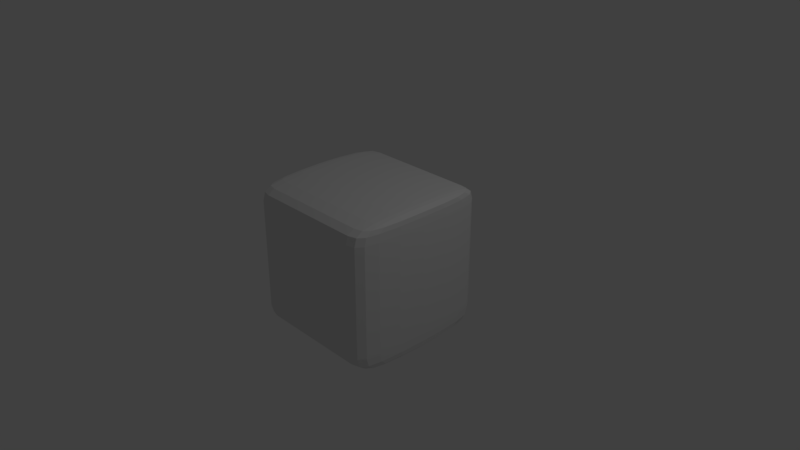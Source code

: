 # Source: missile_launcher.blend  (saved by Blender 2.79.0; exported with 4.5.12 LTS)
import bpy
from mathutils import Matrix  # noqa: F401  (used for matrix-valued properties, if any)

bpy.ops.wm.read_factory_settings(use_empty=True)
scene = bpy.context.scene
scene.name = 'Scene'

# ---- collections
col_collection_1 = bpy.data.collections.new('Collection 1'); scene.collection.children.link(col_collection_1)
col_collection_3 = bpy.data.collections.new('Collection 3'); scene.collection.children.link(col_collection_3)

# ---- materials (node trees are filled in below, after node groups)
mat_material = bpy.data.materials.new('Material')
mat_material.alpha_threshold = 0.0
mat_material.use_transparent_shadow = False
mat_material.roughness = 0.5

# ---- material node trees

# ---- world
world_world = bpy.data.worlds.new('World'); scene.world = world_world
world_world.color = (0.05088, 0.05088, 0.05088)
world_world.use_sun_shadow = False
world_world.sun_shadow_jitter_overblur = 0.0
world_world.cycles.sampling_method = 'MANUAL'

# ---- cameras
cam_camera = bpy.data.cameras.new('Camera')
cam_camera.clip_end = 100.0
cam_camera.lens = 35.0
cam_camera.sensor_width = 32.0
cam_camera.sensor_height = 18.0
cam_camera.ortho_scale = 7.314
cam_camera.dof.focus_distance = 0.0
cam_camera.dof.aperture_fstop = 128.0

# ---- lights
light_lamp = bpy.data.lights.new('Lamp', 'POINT')
light_lamp.transmission_factor = 0.0
light_lamp.cutoff_distance = 30.0
light_lamp.energy = 100.0
light_lamp.shadow_buffer_clip_start = 1.001
light_lamp.shadow_soft_size = 0.1
light_lamp.shadow_maximum_resolution = 0.006
light_lamp.use_absolute_resolution = True

# ---- meshes
me_cube_001 = bpy.data.meshes.new('Cube.001')
me_cube_001.from_pydata([(-0.35, -0.75, 0.35), (-0.35, -0.75, 0.62), (-0.1591, -0.75, 0.5409), (-0.08, -0.75, 0.35), (-0.1591, -0.75, 0.1591), (-0.35, -0.75, 0.08), (-0.5409, -0.75, 0.1591), (-0.62, -0.75, 0.35), (-0.5409, -0.75, 0.5409), (-0.35, -0.75, -0.37), (-0.35, -0.75, -0.1), (-0.1591, -0.75, -0.1791), (-0.08, -0.75, -0.37), (-0.1591, -0.75, -0.5609), (-0.35, -0.75, -0.64), (-0.5409, -0.75, -0.5609), (-0.62, -0.75, -0.37), (-0.5409, -0.75, -0.1791), (0.37, -0.75, -0.37), (0.37, -0.75, -0.1), (0.5609, -0.75, -0.1791), (0.64, -0.75, -0.37), (0.5609, -0.75, -0.5609), (0.37, -0.75, -0.64), (0.1791, -0.75, -0.5609), (0.1, -0.75, -0.37), (0.1791, -0.75, -0.1791), (0.37, -0.75, 0.35), (0.37, -0.75, 0.62), (0.5609, -0.75, 0.5409), (0.64, -0.75, 0.35), (0.5609, -0.75, 0.1591), (0.37, -0.75, 0.08), (0.1791, -0.75, 0.1591), (0.1, -0.75, 0.35), (0.1791, -0.75, 0.5409), (-0.9901, 0.0, 0.8785), (-0.9836, -0.3628, 0.8779), (-0.9806, 0.0, 0.9375), (-0.9836, 0.3628, 0.8779), (-0.9933, 0.0, 0.7692), (-0.9866, -0.375, 0.7692), (-0.9747, -0.3264, 0.9351), (-0.9747, 0.3264, 0.9351), (-0.9866, 0.375, 0.7692), (0.8631, 0.9384, 0.8788), (0.7482, 0.9688, 0.8791), (0.8621, 0.8472, 0.9386), (0.9285, 0.8472, 0.8779), (0.8634, 0.9688, 0.7692), (0.7482, 1.0, 0.7692), (0.7482, 0.875, 0.9398), (0.9244, 0.7639, 0.9351), (0.9299, 0.875, 0.7692), (0.9897, 0.0, 0.8785), (0.9829, 0.3628, 0.8779), (0.9797, 0.0, 0.9375), (0.9829, -0.3628, 0.8779), (0.993, 0.0, 0.7692), (0.986, 0.375, 0.7692), (0.9735, 0.3264, 0.9351), (0.9735, -0.3264, 0.9351), (0.986, -0.375, 0.7692), (-0.8681, -0.9384, 0.8788), (-0.755, -0.9688, 0.8791), (-0.8671, -0.8472, 0.9386), (-0.9317, -0.8472, 0.8779), (-0.8684, -0.9688, 0.7692), (-0.755, -1.0, 0.7692), (-0.755, -0.875, 0.9398), (-0.9278, -0.7639, 0.9351), (-0.933, -0.875, 0.7692), (0.8628, 0.0, -0.9892), (0.8621, 0.3628, -0.9821), (0.9272, 0.0, -0.9789), (0.8621, -0.3628, -0.9821), (0.7482, 0.0, -0.9927), (0.7482, 0.375, -0.9854), (0.9244, 0.3264, -0.9724), (0.9244, -0.3264, -0.9724), (0.7482, -0.375, -0.9854), (-0.8677, 0.0, 0.9911), (-0.8671, 0.3628, 0.9853), (-0.9304, 0.0, 0.9826), (-0.8671, -0.3628, 0.9853), (-0.755, 0.0, 0.994), (-0.755, 0.375, 0.988), (-0.9278, 0.3264, 0.9773), (-0.9278, -0.3264, 0.9773), (-0.755, -0.375, 0.988), (-0.8684, -0.9688, 0.01991), (-0.755, -1.0, 0.01991), (-0.8684, -0.9688, 0.3276), (-0.933, -0.875, 0.01991), (-0.8684, -0.9688, -0.2891), (-0.755, -1.0, -0.2891), (-0.755, -1.0, 0.3276), (-0.933, -0.875, 0.3276), (-0.933, -0.875, -0.2891), (0.993, 0.0, 0.01991), (0.986, 0.375, 0.01991), (0.993, 0.0, 0.3276), (0.986, -0.375, 0.01991), (0.993, 0.0, -0.2891), (0.986, 0.375, -0.2891), (0.986, 0.375, 0.3276), (0.986, -0.375, 0.3276), (0.986, -0.375, -0.2891), (0.8634, 0.9688, 0.01991), (0.7482, 1.0, 0.01991), (0.8634, 0.9688, 0.3276), (0.9299, 0.875, 0.01991), (0.8634, 0.9688, -0.2891), (0.7482, 1.0, -0.2891), (0.7482, 1.0, 0.3276), (0.9299, 0.875, 0.3276), (0.9299, 0.875, -0.2891), (-0.9933, 0.0, 0.01991), (-0.9866, -0.375, 0.01991), (-0.9933, 0.0, 0.3276), (-0.9866, 0.375, 0.01991), (-0.9933, 0.0, -0.2891), (-0.9866, -0.375, -0.2891), (-0.9866, -0.375, 0.3276), (-0.9866, 0.375, 0.3276), (-0.9866, 0.375, -0.2891), (-0.9901, 0.0, -0.8578), (-0.9836, -0.3628, -0.8571), (-0.9933, 0.0, -0.741), (-0.9836, 0.3628, -0.8571), (-0.9806, 0.0, -0.9241), (-0.9747, -0.3264, -0.9213), (-0.9866, -0.375, -0.741), (-0.9866, 0.375, -0.741), (-0.9747, 0.3264, -0.9213), (0.8631, 0.9384, -0.8582), (0.7482, 0.9688, -0.8585), (0.8634, 0.9688, -0.741), (0.9285, 0.8472, -0.8571), (0.8621, 0.8472, -0.9255), (0.7482, 0.875, -0.927), (0.7482, 1.0, -0.741), (0.9299, 0.875, -0.741), (0.9244, 0.7639, -0.9213), (0.9897, 0.0, -0.8578), (0.9829, 0.3628, -0.8571), (0.993, 0.0, -0.741), (0.9829, -0.3628, -0.8571), (0.9797, 0.0, -0.9241), (0.9735, 0.3264, -0.9213), (0.986, 0.375, -0.741), (0.986, -0.375, -0.741), (0.9735, -0.3264, -0.9213), (-0.8681, -0.9384, -0.8582), (-0.755, -0.9688, -0.8585), (-0.8684, -0.9688, -0.741), (-0.9317, -0.8472, -0.8571), (-0.8671, -0.8472, -0.9255), (-0.755, -0.875, -0.927), (-0.755, -1.0, -0.741), (-0.933, -0.875, -0.741), (-0.9278, -0.7639, -0.9213), (0.8631, -0.9384, -0.8582), (0.9285, -0.8472, -0.8571), (0.8634, -0.9688, -0.741), (0.7482, -0.9688, -0.8585), (0.8621, -0.8472, -0.9255), (0.9244, -0.7639, -0.9213), (0.9299, -0.875, -0.741), (0.7482, -1.0, -0.741), (0.7482, -0.875, -0.927), (-0.004806, 0.9688, -0.8585), (-0.3111, 0.9688, -0.8585), (-0.004806, 1.0, -0.741), (0.3018, 0.9688, -0.8585), (-0.004806, 0.875, -0.927), (-0.3111, 0.875, -0.927), (-0.3111, 1.0, -0.741), (0.3018, 1.0, -0.741), (0.3018, 0.875, -0.927), (0.8634, -0.9688, 0.01991), (0.9299, -0.875, 0.01991), (0.8634, -0.9688, 0.3276), (0.7482, -1.0, 0.01991), (0.8634, -0.9688, -0.2891), (0.9299, -0.875, -0.2891), (0.9299, -0.875, 0.3276), (0.7482, -1.0, 0.3276), (0.7482, -1.0, -0.2891), (0.8628, 0.0, 0.9911), (0.8621, 0.3628, 0.9853), (0.7482, 0.0, 0.994), (0.8621, -0.3628, 0.9853), (0.9272, 0.0, 0.9826), (0.9244, 0.3264, 0.9773), (0.7482, 0.375, 0.988), (0.7482, -0.375, 0.988), (0.9244, -0.3264, 0.9773), (-0.004806, 0.0, -0.9927), (-0.004806, 0.375, -0.9854), (0.3018, 0.0, -0.9927), (-0.004806, -0.375, -0.9854), (-0.3111, 0.0, -0.9927), (-0.3111, 0.375, -0.9854), (0.3018, 0.375, -0.9854), (0.3018, -0.375, -0.9854), (-0.3111, -0.375, -0.9854), (0.8631, -0.9384, 0.8788), (0.9285, -0.8472, 0.8779), (0.8621, -0.8472, 0.9386), (0.7482, -0.9688, 0.8791), (0.8634, -0.9688, 0.7692), (0.9299, -0.875, 0.7692), (0.9244, -0.7639, 0.9351), (0.7482, -0.875, 0.9398), (0.7482, -1.0, 0.7692), (-0.004806, 0.9688, 0.8791), (-0.3111, 0.9688, 0.8791), (-0.004806, 0.875, 0.9398), (0.3018, 0.9688, 0.8791), (-0.004806, 1.0, 0.7692), (-0.3111, 1.0, 0.7692), (-0.3111, 0.875, 0.9398), (0.3018, 0.875, 0.9398), (0.3018, 1.0, 0.7692), (-0.8681, 0.9384, 0.8788), (-0.9317, 0.8472, 0.8779), (-0.8671, 0.8472, 0.9386), (-0.755, 0.9688, 0.8791), (-0.8684, 0.9688, 0.7692), (-0.933, 0.875, 0.7692), (-0.9278, 0.7639, 0.9351), (-0.755, 0.875, 0.9398), (-0.755, 1.0, 0.7692), (-0.8677, 0.0, -0.9892), (-0.8671, 0.3628, -0.9821), (-0.755, 0.0, -0.9927), (-0.8671, -0.3628, -0.9821), (-0.9304, 0.0, -0.9789), (-0.9278, 0.3264, -0.9724), (-0.755, 0.375, -0.9854), (-0.755, -0.375, -0.9854), (-0.9278, -0.3264, -0.9724), (-0.8684, 0.9688, 0.01991), (-0.933, 0.875, 0.01991), (-0.8684, 0.9688, 0.3276), (-0.755, 1.0, 0.01991), (-0.8684, 0.9688, -0.2891), (-0.933, 0.875, -0.2891), (-0.933, 0.875, 0.3276), (-0.755, 1.0, 0.3276), (-0.755, 1.0, -0.2891), (-0.8681, 0.9384, -0.8582), (-0.9317, 0.8472, -0.8571), (-0.8684, 0.9688, -0.741), (-0.755, 0.9688, -0.8585), (-0.8671, 0.8472, -0.9255), (-0.9278, 0.7639, -0.9213), (-0.933, 0.875, -0.741), (-0.755, 1.0, -0.741), (-0.755, 0.875, -0.927), (-0.004806, -0.9688, -0.8585), (0.3018, -0.9688, -0.8585), (-0.004806, -1.0, -0.741), (-0.3111, -0.9688, -0.8585), (-0.004806, -0.875, -0.927), (0.3018, -0.875, -0.927), (0.3018, -1.0, -0.741), (-0.3111, -1.0, -0.741), (-0.3111, -0.875, -0.927), (-0.004806, -1.0, 0.01991), (0.3018, -1.0, 0.01991), (-0.004806, -1.0, 0.3276), (-0.3111, -1.0, 0.01991), (-0.004806, -1.0, -0.2891), (0.3018, -1.0, -0.2891), (0.3018, -1.0, 0.3276), (-0.3111, -1.0, 0.3276), (-0.3111, -1.0, -0.2891), (-0.004806, 0.0, 0.994), (-0.004806, 0.375, 0.988), (-0.3111, 0.0, 0.994), (-0.004806, -0.375, 0.988), (0.3018, 0.0, 0.994), (0.3018, 0.375, 0.988), (-0.3111, 0.375, 0.988), (-0.3111, -0.375, 0.988), (0.3018, -0.375, 0.988), (-0.004806, -0.9688, 0.8791), (0.3018, -0.9688, 0.8791), (-0.004806, -0.875, 0.9398), (-0.3111, -0.9688, 0.8791), (-0.004806, -1.0, 0.7692), (0.3018, -1.0, 0.7692), (0.3018, -0.875, 0.9398), (-0.3111, -0.875, 0.9398), (-0.3111, -1.0, 0.7692), (-0.9665, -0.6875, 0.7692), (-0.9641, -0.6654, 0.8773), (-0.957, -0.599, 0.9328), (-0.9665, 0.6875, -0.741), (-0.9641, 0.6654, -0.8564), (-0.957, 0.599, -0.9184), (-0.755, 0.6875, -0.9635), (-0.8664, 0.6654, -0.9609), (-0.9252, 0.599, -0.9531), (0.7482, 0.6875, 0.9699), (0.8614, 0.6654, 0.9678), (0.9217, 0.599, 0.9614), (0.9649, 0.6875, -0.741), (0.9625, 0.6654, -0.8564), (0.955, 0.599, -0.9184), (0.9649, -0.6875, -0.741), (0.9625, -0.6654, -0.8564), (0.955, -0.599, -0.9184), (0.7482, -0.6875, -0.9635), (0.8614, -0.6654, -0.9609), (0.9217, -0.599, -0.9531), (-0.755, -0.6875, 0.9699), (-0.8664, -0.6654, 0.9678), (-0.9252, -0.599, 0.9614), (-0.9665, -0.6875, -0.2891), (-0.9665, -0.6875, 0.01991), (-0.9665, -0.6875, 0.3276), (-0.957, 0.599, 0.9328), (-0.9641, 0.6654, 0.8773), (-0.9665, 0.6875, 0.7692), (0.955, 0.599, 0.9328), (0.9625, 0.6654, 0.8773), (0.9649, 0.6875, 0.7692), (0.955, -0.599, 0.9328), (0.9625, -0.6654, 0.8773), (0.9649, -0.6875, 0.7692), (-0.755, -1.0, 0.5916), (-0.8684, -0.9688, 0.5916), (-0.933, -0.875, 0.5916), (0.986, 0.375, 0.5916), (0.993, 0.0, 0.5916), (0.986, -0.375, 0.5916), (0.7482, 1.0, 0.5916), (0.8634, 0.9688, 0.5916), (0.9299, 0.875, 0.5916), (-0.9866, -0.375, 0.5916), (-0.9933, 0.0, 0.5916), (-0.9866, 0.375, 0.5916), (-0.9665, 0.6875, 0.3276), (-0.9665, 0.6875, 0.01991), (-0.9665, 0.6875, -0.2891), (0.9649, 0.6875, 0.3276), (0.9649, 0.6875, 0.01991), (0.9649, 0.6875, -0.2891), (0.9649, -0.6875, 0.3276), (0.9649, -0.6875, 0.01991), (0.9649, -0.6875, -0.2891), (-0.957, -0.599, -0.9184), (-0.9641, -0.6654, -0.8564), (-0.9665, -0.6875, -0.741), (-0.9866, -0.375, -0.5569), (-0.9933, 0.0, -0.5569), (-0.9866, 0.375, -0.5569), (0.7482, 1.0, -0.5569), (0.8634, 0.9688, -0.5569), (0.9299, 0.875, -0.5569), (0.986, 0.375, -0.5569), (0.993, 0.0, -0.5569), (0.986, -0.375, -0.5569), (-0.755, -1.0, -0.5569), (-0.8684, -0.9688, -0.5569), (-0.933, -0.875, -0.5569), (0.9217, 0.599, -0.9531), (0.8614, 0.6654, -0.9609), (0.7482, 0.6875, -0.9635), (-0.3111, 0.6875, 0.9699), (-0.004806, 0.6875, 0.9699), (0.3018, 0.6875, 0.9699), (-0.3111, -0.6875, -0.9635), (-0.004806, -0.6875, -0.9635), (0.3018, -0.6875, -0.9635), (0.9217, -0.599, 0.9614), (0.8614, -0.6654, 0.9678), (0.7482, -0.6875, 0.9699), (0.9299, -0.875, 0.5916), (0.8634, -0.9688, 0.5916), (0.7482, -1.0, 0.5916), (0.9299, -0.875, -0.5569), (0.8634, -0.9688, -0.5569), (0.7482, -1.0, -0.5569), (0.5668, -1.0, -0.741), (0.5668, -0.9688, -0.8585), (0.5668, -0.875, -0.927), (0.5668, 1.0, -0.741), (0.5668, 0.9688, -0.8585), (0.5668, 0.875, -0.927), (0.5668, -1.0, 0.3276), (0.5668, -1.0, 0.01991), (0.5668, -1.0, -0.2891), (0.5668, 0.375, 0.988), (0.5668, 0.0, 0.994), (0.5668, -0.375, 0.988), (0.5668, 0.375, -0.9854), (0.5668, 0.0, -0.9927), (0.5668, -0.375, -0.9854), (0.5668, -0.875, 0.9398), (0.5668, -0.9688, 0.8791), (0.5668, -1.0, 0.7692), (0.5668, 0.875, 0.9398), (0.5668, 0.9688, 0.8791), (0.5668, 1.0, 0.7692), (0.3018, 0.6875, -0.9635), (-0.004806, 0.6875, -0.9635), (-0.3111, 0.6875, -0.9635), (0.3018, -0.6875, 0.9699), (-0.004806, -0.6875, 0.9699), (-0.3111, -0.6875, 0.9699), (0.3018, -1.0, 0.5916), (-0.004806, -1.0, 0.5916), (-0.3111, -1.0, 0.5916), (0.3018, -1.0, -0.5569), (-0.004806, -1.0, -0.5569), (-0.3111, -1.0, -0.5569), (-0.9252, 0.599, 0.9614), (-0.8664, 0.6654, 0.9678), (-0.755, 0.6875, 0.9699), (-0.9252, -0.599, -0.9531), (-0.8664, -0.6654, -0.9609), (-0.755, -0.6875, -0.9635), (-0.933, 0.875, 0.5916), (-0.8684, 0.9688, 0.5916), (-0.755, 1.0, 0.5916), (-0.933, 0.875, -0.5569), (-0.8684, 0.9688, -0.5569), (-0.755, 1.0, -0.5569), (-0.5751, 0.875, 0.9398), (-0.5751, 0.9688, 0.8791), (-0.5751, 1.0, 0.7692), (-0.5751, 0.375, -0.9854), (-0.5751, 0.0, -0.9927), (-0.5751, -0.375, -0.9854), (-0.5751, 1.0, -0.741), (-0.5751, 0.9688, -0.8585), (-0.5751, 0.875, -0.927), (-0.5751, -1.0, -0.741), (-0.5751, -0.9688, -0.8585), (-0.5751, -0.875, -0.927), (-0.5751, -1.0, 0.3276), (-0.5751, -1.0, 0.01991), (-0.5751, -1.0, -0.2891), (-0.5751, 0.375, 0.988), (-0.5751, 0.0, 0.994), (-0.5751, -0.375, 0.988), (-0.5751, -0.875, 0.9398), (-0.5751, -0.9688, 0.8791), (-0.5751, -1.0, 0.7692), (-0.9665, -0.6875, 0.5916), (-0.9665, 0.6875, 0.5916), (0.9649, 0.6875, 0.5916), (0.9649, -0.6875, 0.5916), (-0.9665, 0.6875, -0.5569), (0.9649, 0.6875, -0.5569), (0.9649, -0.6875, -0.5569), (-0.9665, -0.6875, -0.5569), (0.5668, 0.6875, -0.9635), (0.5668, 0.6875, 0.9699), (0.5668, -0.6875, -0.9635), (0.5668, -0.6875, 0.9699), (0.5668, -1.0, 0.5916), (0.5668, -1.0, -0.5569), (-0.5751, 0.6875, -0.9635), (-0.5751, -0.6875, 0.9699), (-0.5751, -1.0, 0.5916), (-0.5751, -1.0, -0.5569), (-0.5751, 0.6875, 0.9699), (-0.5751, -0.6875, -0.9635), (0.1791, 1.0, 0.1591), (0.1, 1.0, 0.35), (0.5609, 1.0, 0.1591), (0.1791, 1.0, 0.5409), (0.37, 1.0, 0.08), (0.37, 1.0, 0.62), (-0.62, 1.0, 0.35), (0.64, 1.0, 0.35), (0.5609, 1.0, 0.5409), (0.37, 1.0, -0.1), (0.1791, 1.0, -0.1791), (0.5609, 1.0, -0.1791), (-0.35, 1.0, -0.1), (-0.5409, 1.0, -0.1791), (-0.1591, 1.0, 0.5409), (-0.35, 1.0, 0.62), (-0.5409, 1.0, 0.5409), (-0.1591, 1.0, 0.1591), (-0.35, 1.0, 0.08), (-0.1591, 1.0, -0.1791), (-0.5409, 1.0, 0.1591), (-0.5409, 1.0, -0.5609), (0.37, 1.0, -0.64), (0.64, 1.0, -0.37), (0.5609, 1.0, -0.5609), (0.1791, 1.0, -0.5609), (0.1, 1.0, -0.37), (-0.08, 1.0, -0.37), (-0.35, 1.0, -0.64), (-0.62, 1.0, -0.37), (-0.1591, 1.0, -0.5609), (-0.06476, 1.0, 0.3501)], [], [(0, 1, 2), (0, 2, 3), (0, 3, 4), (0, 4, 5), (0, 5, 6), (0, 6, 7), (0, 7, 8), (0, 8, 1), (9, 10, 11), (9, 11, 12), (9, 12, 13), (9, 13, 14), (9, 14, 15), (9, 15, 16), (9, 16, 17), (9, 17, 10), (18, 19, 20), (18, 20, 21), (18, 21, 22), (18, 22, 23), (18, 23, 24), (18, 24, 25), (18, 25, 26), (18, 26, 19), (27, 28, 29), (27, 29, 30), (27, 30, 31), (27, 31, 32), (27, 32, 33), (27, 33, 34), (27, 34, 35), (27, 35, 28), (40, 37, 36), (41, 298, 37), (343, 41, 40), (342, 297, 41), (36, 42, 38), (299, 320, 42), (37, 299, 42), (320, 299, 70), (36, 43, 39), (39, 324, 325), (88, 83, 38), (87, 43, 83), (39, 40, 36), (44, 343, 40), (325, 44, 39), (44, 454, 344), (49, 46, 45), (50, 406, 46), (49, 339, 50), (45, 51, 47), (47, 306, 307), (406, 51, 46), (405, 306, 51), (47, 48, 45), (52, 328, 48), (307, 52, 47), (330, 378, 213), (45, 53, 49), (53, 340, 49), (48, 329, 53), (53, 455, 341), (58, 55, 54), (59, 328, 55), (337, 59, 58), (336, 329, 59), (54, 60, 56), (327, 308, 60), (55, 327, 60), (308, 327, 52), (54, 61, 57), (57, 330, 331), (193, 56, 194), (197, 61, 193), (57, 58, 54), (62, 337, 58), (331, 62, 57), (332, 338, 62), (67, 64, 63), (64, 452, 451), (67, 333, 68), (333, 452, 68), (63, 69, 65), (65, 318, 319), (451, 69, 64), (450, 318, 69), (65, 66, 63), (70, 298, 66), (319, 70, 65), (420, 324, 87), (63, 71, 67), (71, 334, 67), (66, 297, 71), (297, 335, 71), (76, 73, 72), (77, 370, 73), (400, 77, 76), (399, 371, 77), (72, 78, 74), (148, 74, 149), (73, 369, 78), (152, 79, 148), (72, 79, 75), (75, 317, 316), (311, 369, 143), (476, 504, 487), (75, 76, 72), (80, 400, 76), (316, 80, 75), (315, 401, 80), (85, 82, 81), (86, 421, 82), (448, 86, 85), (447, 422, 86), (81, 87, 83), (43, 38, 83), (82, 420, 87), (324, 43, 87), (81, 88, 84), (84, 320, 319), (38, 42, 88), (88, 42, 320), (84, 85, 81), (89, 448, 85), (319, 89, 84), (318, 449, 89), (94, 91, 90), (91, 446, 445), (367, 95, 94), (366, 446, 95), (91, 92, 90), (96, 334, 92), (445, 96, 91), (96, 469, 333), (92, 93, 90), (97, 322, 93), (334, 97, 92), (335, 323, 97), (93, 94, 90), (98, 367, 94), (322, 98, 93), (321, 368, 98), (103, 100, 99), (104, 349, 100), (364, 104, 103), (363, 350, 104), (100, 101, 99), (105, 337, 101), (349, 105, 100), (105, 455, 336), (101, 102, 99), (102, 351, 352), (337, 106, 101), (338, 351, 106), (102, 103, 99), (103, 365, 364), (352, 107, 102), (353, 365, 107), (112, 109, 108), (361, 113, 112), (109, 110, 108), (114, 340, 110), (110, 111, 108), (115, 349, 111), (340, 115, 110), (341, 348, 115), (111, 112, 108), (116, 361, 112), (349, 116, 111), (350, 362, 116), (121, 118, 117), (122, 322, 118), (358, 122, 121), (357, 321, 122), (118, 119, 117), (123, 343, 119), (322, 123, 118), (323, 342, 123), (119, 120, 117), (124, 346, 120), (343, 124, 119), (344, 345, 124), (120, 121, 117), (125, 358, 121), (346, 125, 120), (347, 359, 125), (126, 131, 127), (127, 354, 355), (238, 242, 130), (239, 238, 130), (127, 128, 126), (132, 358, 128), (355, 132, 127), (356, 357, 132), (128, 129, 126), (133, 301, 129), (358, 133, 128), (359, 300, 133), (126, 134, 130), (423, 354, 242), (129, 302, 134), (354, 423, 161), (135, 140, 136), (140, 391, 136), (139, 371, 140), (371, 392, 140), (136, 137, 135), (141, 361, 137), (391, 141, 136), (135, 142, 138), (138, 309, 310), (361, 142, 137), (362, 309, 142), (138, 139, 135), (143, 370, 139), (310, 143, 138), (317, 314, 167), (144, 149, 145), (145, 311, 310), (79, 74, 148), (317, 79, 152), (145, 146, 144), (150, 364, 146), (310, 150, 145), (309, 363, 150), (146, 147, 144), (151, 313, 147), (364, 151, 146), (365, 312, 151), (144, 152, 148), (311, 149, 78), (147, 314, 152), (369, 311, 78), (153, 158, 154), (158, 442, 154), (157, 425, 158), (425, 443, 158), (154, 155, 153), (155, 366, 367), (442, 159, 154), (441, 366, 159), (153, 160, 156), (156, 356, 355), (367, 160, 155), (368, 356, 160), (156, 157, 153), (161, 424, 157), (355, 161, 156), (302, 305, 134), (166, 163, 162), (167, 313, 163), (316, 167, 166), (314, 317, 152), (162, 168, 164), (168, 385, 164), (163, 312, 168), (312, 384, 168), (164, 165, 162), (165, 387, 388), (385, 169, 164), (169, 466, 387), (162, 170, 166), (166, 315, 316), (388, 170, 165), (389, 315, 170), (175, 172, 171), (172, 440, 439), (409, 176, 175), (410, 440, 176), (172, 173, 171), (439, 177, 172), (173, 174, 171), (178, 391, 174), (174, 175, 171), (179, 409, 175), (391, 179, 174), (392, 408, 179), (184, 181, 180), (185, 352, 181), (385, 185, 184), (384, 353, 185), (181, 182, 180), (186, 382, 182), (352, 186, 181), (186, 456, 381), (182, 183, 180), (187, 394, 183), (382, 187, 182), (383, 393, 187), (180, 188, 184), (184, 386, 385), (394, 188, 183), (395, 386, 188), (189, 194, 190), (190, 308, 307), (56, 60, 194), (194, 60, 308), (190, 191, 189), (195, 397, 191), (307, 195, 190), (306, 396, 195), (191, 192, 189), (196, 379, 192), (397, 196, 191), (398, 380, 196), (189, 197, 193), (61, 56, 193), (192, 378, 197), (330, 61, 197), (202, 199, 198), (203, 409, 199), (436, 203, 202), (435, 410, 203), (199, 200, 198), (204, 400, 200), (409, 204, 199), (408, 399, 204), (200, 201, 198), (205, 376, 201), (400, 205, 200), (401, 377, 205), (201, 202, 198), (206, 436, 202), (376, 206, 201), (375, 437, 206), (207, 212, 208), (208, 332, 331), (382, 212, 211), (212, 456, 332), (208, 209, 207), (213, 379, 209), (331, 213, 208), (378, 330, 197), (207, 214, 210), (210, 402, 403), (209, 380, 214), (214, 464, 402), (210, 211, 207), (215, 382, 211), (403, 215, 210), (404, 383, 215), (220, 217, 216), (221, 433, 217), (217, 218, 216), (222, 373, 218), (433, 222, 217), (222, 471, 372), (218, 219, 216), (223, 406, 219), (373, 223, 218), (374, 405, 223), (219, 220, 216), (406, 224, 219), (225, 230, 226), (226, 326, 325), (229, 426, 230), (426, 326, 230), (226, 227, 225), (231, 421, 227), (325, 231, 226), (324, 420, 231), (225, 232, 228), (228, 432, 433), (227, 422, 232), (422, 432, 232), (228, 229, 225), (233, 427, 229), (228, 434, 233), (234, 239, 235), (235, 305, 304), (130, 242, 131), (242, 354, 131), (235, 236, 234), (240, 436, 236), (304, 240, 235), (303, 435, 240), (236, 237, 234), (241, 424, 237), (436, 241, 236), (437, 425, 241), (234, 242, 238), (130, 134, 239), (237, 423, 242), (305, 239, 134), (243, 248, 244), (248, 346, 244), (430, 248, 247), (429, 347, 248), (244, 245, 243), (249, 427, 245), (346, 249, 244), (345, 426, 249), (245, 246, 243), (427, 250, 245), (246, 247, 243), (251, 430, 247), (256, 253, 252), (257, 301, 253), (304, 257, 256), (305, 302, 257), (252, 258, 254), (258, 430, 254), (253, 300, 258), (300, 429, 258), (254, 255, 252), (255, 438, 439), (254, 431, 259), (252, 260, 256), (256, 303, 304), (439, 260, 255), (260, 467, 303), (265, 262, 261), (266, 388, 262), (376, 266, 265), (377, 389, 266), (262, 263, 261), (267, 418, 263), (388, 267, 262), (387, 417, 267), (261, 268, 264), (264, 441, 442), (418, 268, 263), (268, 470, 441), (264, 265, 261), (265, 375, 376), (442, 269, 264), (443, 375, 269), (274, 271, 270), (275, 394, 271), (274, 417, 275), (417, 395, 275), (271, 272, 270), (276, 415, 272), (394, 276, 271), (393, 414, 276), (272, 273, 270), (277, 445, 273), (415, 277, 272), (416, 444, 277), (273, 274, 270), (274, 419, 418), (445, 278, 273), (446, 419, 278), (283, 280, 279), (284, 373, 280), (397, 284, 283), (396, 374, 284), (280, 281, 279), (285, 448, 281), (373, 285, 280), (372, 447, 285), (281, 282, 279), (286, 412, 282), (281, 449, 286), (449, 413, 286), (282, 283, 279), (283, 398, 397), (412, 287, 282), (287, 464, 398), (292, 289, 288), (293, 403, 289), (415, 293, 292), (414, 404, 293), (289, 290, 288), (294, 412, 290), (403, 294, 289), (402, 411, 294), (290, 291, 288), (295, 451, 291), (412, 295, 290), (413, 450, 295), (291, 292, 288), (296, 415, 292), (451, 296, 291), (452, 416, 296), (32, 475, 477), (35, 474, 476), (28, 481, 29), (29, 480, 30), (12, 492, 500), (6, 491, 493), (23, 497, 495), (503, 12, 500), (487, 1, 488), (28, 476, 478), (13, 501, 14), (32, 473, 33), (474, 33, 473), (24, 499, 25), (486, 16, 502), (499, 26, 25), (4, 491, 5), (21, 484, 496), (11, 485, 492), (15, 502, 16), (484, 19, 482), (15, 501, 494), (23, 498, 24), (488, 8, 489), (10, 486, 485), (19, 483, 482), (480, 31, 30), (489, 7, 479), (493, 7, 6), (474, 473, 490), (21, 497, 22), (476, 474, 504), (474, 490, 504), (3, 490, 4), (487, 3, 2), (220, 476, 487), (220, 487, 221), (487, 488, 221), (221, 488, 434), (488, 489, 434), (434, 489, 233), (428, 233, 489), (489, 479, 428), (428, 479, 250), (479, 493, 250), (250, 493, 246), (491, 486, 493), (493, 486, 246), (486, 491, 485), (491, 490, 485), (485, 490, 492), (490, 473, 492), (473, 483, 492), (473, 477, 483), (483, 477, 482), (477, 475, 482), (482, 475, 484), (251, 246, 486), (486, 502, 251), (499, 492, 483), (492, 499, 500), (109, 484, 475), (109, 475, 114), (475, 480, 114), (114, 480, 339), (339, 480, 481), (339, 481, 50), (407, 50, 481), (481, 478, 407), (407, 478, 224), (478, 476, 224), (224, 476, 220), (113, 484, 109), (484, 113, 496), (113, 360, 496), (496, 360, 497), (360, 141, 497), (390, 497, 141), (497, 390, 495), (390, 178, 495), (495, 178, 498), (178, 173, 498), (498, 173, 503), (173, 177, 503), (503, 177, 501), (177, 438, 501), (501, 438, 494), (438, 259, 494), (431, 494, 259), (494, 431, 502), (251, 502, 431), (499, 498, 503), (503, 500, 499), (74, 78, 149), (40, 41, 37), (41, 297, 298), (343, 342, 41), (342, 453, 297), (36, 37, 42), (37, 298, 299), (36, 38, 43), (39, 43, 324), (39, 44, 40), (44, 344, 343), (325, 326, 44), (44, 326, 454), (49, 50, 46), (50, 407, 406), (49, 340, 339), (45, 46, 51), (47, 51, 306), (406, 405, 51), (405, 462, 306), (47, 52, 48), (52, 327, 328), (307, 308, 52), (45, 48, 53), (53, 341, 340), (48, 328, 329), (53, 329, 455), (58, 59, 55), (59, 329, 328), (337, 336, 59), (336, 455, 329), (54, 55, 60), (55, 328, 327), (54, 56, 61), (57, 61, 330), (57, 62, 58), (62, 338, 337), (331, 332, 62), (332, 456, 338), (67, 68, 64), (64, 68, 452), (67, 334, 333), (333, 469, 452), (63, 64, 69), (65, 69, 318), (451, 450, 69), (450, 468, 318), (65, 70, 66), (70, 299, 298), (319, 320, 70), (63, 66, 71), (71, 335, 334), (66, 298, 297), (297, 453, 335), (76, 77, 73), (77, 371, 370), (400, 399, 77), (399, 461, 371), (72, 73, 78), (73, 370, 369), (72, 74, 79), (75, 79, 317), (75, 80, 76), (80, 401, 400), (316, 315, 80), (315, 463, 401), (85, 86, 82), (86, 422, 421), (448, 447, 86), (447, 471, 422), (81, 82, 87), (82, 421, 420), (81, 83, 88), (84, 88, 320), (84, 89, 85), (89, 449, 448), (319, 318, 89), (318, 468, 449), (94, 95, 91), (91, 95, 446), (367, 366, 95), (366, 470, 446), (91, 96, 92), (96, 333, 334), (445, 444, 96), (96, 444, 469), (92, 97, 93), (97, 323, 322), (334, 335, 97), (335, 453, 323), (93, 98, 94), (98, 368, 367), (322, 321, 98), (321, 460, 368), (103, 104, 100), (104, 350, 349), (364, 363, 104), (363, 458, 350), (100, 105, 101), (105, 336, 337), (349, 348, 105), (105, 348, 455), (101, 106, 102), (102, 106, 351), (337, 338, 106), (338, 456, 351), (102, 107, 103), (103, 107, 365), (352, 353, 107), (353, 459, 365), (112, 113, 109), (361, 360, 113), (109, 114, 110), (114, 339, 340), (110, 115, 111), (115, 348, 349), (340, 341, 115), (341, 455, 348), (111, 116, 112), (116, 362, 361), (349, 350, 116), (350, 458, 362), (121, 122, 118), (122, 321, 322), (358, 357, 122), (357, 460, 321), (118, 123, 119), (123, 342, 343), (322, 323, 123), (323, 453, 342), (119, 124, 120), (124, 345, 346), (343, 344, 124), (344, 454, 345), (120, 125, 121), (125, 359, 358), (346, 347, 125), (347, 457, 359), (126, 130, 131), (127, 131, 354), (127, 132, 128), (132, 357, 358), (355, 356, 132), (356, 460, 357), (128, 133, 129), (133, 300, 301), (358, 359, 133), (359, 457, 300), (126, 129, 134), (129, 301, 302), (135, 139, 140), (140, 392, 391), (139, 370, 371), (371, 461, 392), (136, 141, 137), (141, 360, 361), (391, 390, 141), (135, 137, 142), (138, 142, 309), (361, 362, 142), (362, 458, 309), (138, 143, 139), (143, 369, 370), (310, 311, 143), (144, 148, 149), (145, 149, 311), (145, 150, 146), (150, 363, 364), (310, 309, 150), (309, 458, 363), (146, 151, 147), (151, 312, 313), (364, 365, 151), (365, 459, 312), (144, 147, 152), (147, 313, 314), (153, 157, 158), (158, 443, 442), (157, 424, 425), (425, 472, 443), (154, 159, 155), (155, 159, 366), (442, 441, 159), (441, 470, 366), (153, 155, 160), (156, 160, 356), (367, 368, 160), (368, 460, 356), (156, 161, 157), (161, 423, 424), (355, 354, 161), (166, 167, 163), (167, 314, 313), (316, 317, 167), (162, 163, 168), (168, 384, 385), (163, 313, 312), (312, 459, 384), (164, 169, 165), (165, 169, 387), (385, 386, 169), (169, 386, 466), (162, 165, 170), (166, 170, 315), (388, 389, 170), (389, 463, 315), (175, 176, 172), (172, 176, 440), (409, 410, 176), (410, 467, 440), (172, 177, 173), (439, 438, 177), (173, 178, 174), (178, 390, 391), (174, 179, 175), (179, 408, 409), (391, 392, 179), (392, 461, 408), (184, 185, 181), (185, 353, 352), (385, 384, 185), (384, 459, 353), (181, 186, 182), (186, 381, 382), (352, 351, 186), (186, 351, 456), (182, 187, 183), (187, 393, 394), (382, 383, 187), (383, 465, 393), (180, 183, 188), (184, 188, 386), (394, 395, 188), (395, 466, 386), (189, 193, 194), (190, 194, 308), (190, 195, 191), (195, 396, 397), (307, 306, 195), (306, 462, 396), (191, 196, 192), (196, 380, 379), (397, 398, 196), (398, 464, 380), (189, 192, 197), (192, 379, 378), (202, 203, 199), (203, 410, 409), (436, 435, 203), (435, 467, 410), (199, 204, 200), (204, 399, 400), (409, 408, 204), (408, 461, 399), (200, 205, 201), (205, 377, 376), (400, 401, 205), (401, 463, 377), (201, 206, 202), (206, 437, 436), (376, 375, 206), (375, 472, 437), (207, 211, 212), (208, 212, 332), (382, 381, 212), (212, 381, 456), (208, 213, 209), (213, 378, 379), (331, 330, 213), (207, 209, 214), (210, 214, 402), (209, 379, 380), (214, 380, 464), (210, 215, 211), (215, 383, 382), (403, 404, 215), (404, 465, 383), (220, 221, 217), (221, 434, 433), (217, 222, 218), (222, 372, 373), (433, 432, 222), (222, 432, 471), (218, 223, 219), (223, 405, 406), (373, 374, 223), (374, 462, 405), (219, 224, 220), (406, 407, 224), (225, 229, 230), (226, 230, 326), (229, 427, 426), (426, 454, 326), (226, 231, 227), (231, 420, 421), (325, 324, 231), (225, 227, 232), (228, 232, 432), (227, 421, 422), (422, 471, 432), (228, 233, 229), (233, 428, 427), (228, 433, 434), (234, 238, 239), (235, 239, 305), (235, 240, 236), (240, 435, 436), (304, 303, 240), (303, 467, 435), (236, 241, 237), (241, 425, 424), (436, 437, 241), (437, 472, 425), (234, 237, 242), (237, 424, 423), (243, 247, 248), (248, 347, 346), (430, 429, 248), (429, 457, 347), (244, 249, 245), (249, 426, 427), (346, 345, 249), (345, 454, 426), (245, 250, 246), (427, 428, 250), (246, 251, 247), (251, 431, 430), (256, 257, 253), (257, 302, 301), (304, 305, 257), (252, 253, 258), (258, 429, 430), (253, 301, 300), (300, 457, 429), (254, 259, 255), (255, 259, 438), (254, 430, 431), (252, 255, 260), (256, 260, 303), (439, 440, 260), (260, 440, 467), (265, 266, 262), (266, 389, 388), (376, 377, 266), (377, 463, 389), (262, 267, 263), (267, 417, 418), (388, 387, 267), (387, 466, 417), (261, 263, 268), (264, 268, 441), (418, 419, 268), (268, 419, 470), (264, 269, 265), (265, 269, 375), (442, 443, 269), (443, 472, 375), (274, 275, 271), (275, 395, 394), (274, 418, 417), (417, 466, 395), (271, 276, 272), (276, 414, 415), (394, 393, 276), (393, 465, 414), (272, 277, 273), (277, 444, 445), (415, 416, 277), (416, 469, 444), (273, 278, 274), (274, 278, 419), (445, 446, 278), (446, 470, 419), (283, 284, 280), (284, 374, 373), (397, 396, 284), (396, 462, 374), (280, 285, 281), (285, 447, 448), (373, 372, 285), (372, 471, 447), (281, 286, 282), (286, 413, 412), (281, 448, 449), (449, 468, 413), (282, 287, 283), (283, 287, 398), (412, 411, 287), (287, 411, 464), (292, 293, 289), (293, 404, 403), (415, 414, 293), (414, 465, 404), (289, 294, 290), (294, 411, 412), (403, 402, 294), (402, 464, 411), (290, 295, 291), (295, 450, 451), (412, 413, 295), (413, 468, 450), (291, 296, 292), (296, 416, 415), (451, 452, 296), (452, 469, 416), (32, 31, 475), (35, 34, 474), (28, 478, 481), (29, 481, 480), (12, 11, 492), (6, 5, 491), (23, 22, 497), (503, 13, 12), (487, 2, 1), (28, 35, 476), (13, 503, 501), (32, 477, 473), (474, 34, 33), (24, 498, 499), (486, 17, 16), (499, 483, 26), (4, 490, 491), (21, 20, 484), (11, 10, 485), (15, 494, 502), (484, 20, 19), (15, 14, 501), (23, 495, 498), (488, 1, 8), (10, 17, 486), (19, 26, 483), (480, 475, 31), (489, 8, 7), (493, 479, 7), (21, 496, 497), (3, 504, 490), (487, 504, 3)])
_uv = me_cube_001.uv_layers.new(name='UVMap')
_uv.uv.foreach_set('vector', [0.1252, 0.9581, 0.1662, 0.9412, 0.1422, 0.9172, 0.1252, 0.9581, 0.1422, 0.9172, 0.1083, 0.9172, 0.1252, 0.9581, 0.1083, 0.9172, 0.08428, 0.9412, 0.1252, 0.9581, 0.08428, 0.9412, 0.08428, 0.9751, 0.1252, 0.9581, 0.08428, 0.9751, 0.1083, 0.9991, 0.1252, 0.9581, 0.1083, 0.9991, 0.1422, 0.9991, 0.1252, 0.9581, 0.1422, 0.9991, 0.1662, 0.9751, 0.1252, 0.9581, 0.1662, 0.9751, 0.1662, 0.9412, 0.2911, 0.9583, 0.2501, 0.9413, 0.2501, 0.9752, 0.2911, 0.9583, 0.2501, 0.9752, 0.2741, 0.9992, 0.2911, 0.9583, 0.2741, 0.9992, 0.308, 0.9992, 0.2911, 0.9583, 0.308, 0.9992, 0.332, 0.9752, 0.2911, 0.9583, 0.332, 0.9752, 0.332, 0.9413, 0.2911, 0.9583, 0.332, 0.9413, 0.308, 0.9173, 0.2911, 0.9583, 0.308, 0.9173, 0.2741, 0.9173, 0.2911, 0.9583, 0.2741, 0.9173, 0.2501, 0.9413, 0.2081, 0.9581, 0.1671, 0.9751, 0.1911, 0.9991, 0.2081, 0.9581, 0.1911, 0.9991, 0.225, 0.9991, 0.2081, 0.9581, 0.225, 0.9991, 0.249, 0.9751, 0.2081, 0.9581, 0.249, 0.9751, 0.249, 0.9412, 0.2081, 0.9581, 0.249, 0.9412, 0.225, 0.9172, 0.2081, 0.9581, 0.225, 0.9172, 0.1911, 0.9172, 0.2081, 0.9581, 0.1911, 0.9172, 0.1671, 0.9412, 0.2081, 0.9581, 0.1671, 0.9412, 0.1671, 0.9751, 0.04239, 0.9581, 0.02543, 0.9991, 0.05935, 0.9991, 0.04239, 0.9581, 0.05935, 0.9991, 0.08334, 0.9751, 0.04239, 0.9581, 0.08334, 0.9751, 0.08334, 0.9412, 0.04239, 0.9581, 0.08334, 0.9412, 0.05935, 0.9172, 0.04239, 0.9581, 0.05935, 0.9172, 0.02543, 0.9172, 0.04239, 0.9581, 0.02543, 0.9172, 0.001446, 0.9412, 0.04239, 0.9581, 0.001446, 0.9412, 0.001446, 0.9751, 0.04239, 0.9581, 0.001446, 0.9751, 0.02543, 0.9991, 0.4785, 0.6029, 0.4189, 0.6208, 0.4785, 0.6209, 0.4169, 0.6029, 0.3692, 0.6207, 0.4189, 0.6208, 0.4785, 0.5738, 0.4169, 0.6029, 0.4785, 0.6029, 0.4169, 0.5738, 0.3656, 0.6029, 0.4169, 0.6029, 0.4785, 0.6209, 0.4249, 0.6301, 0.4785, 0.6305, 0.2578, 0.00435, 0.2578, 0.009574, 0.2131, 0.001447, 0.4189, 0.6208, 0.3801, 0.6298, 0.4249, 0.6301, 0.2578, 0.009574, 0.2578, 0.00435, 0.2849, 0.009146, 0.4785, 0.6209, 0.532, 0.6301, 0.538, 0.6208, 0.538, 0.6208, 0.5768, 0.6298, 0.5877, 0.6207, 0.2131, 0.009146, 0.1595, 0.008719, 0.1595, 0.0004697, 0.1059, 0.009146, 0.1059, 0.001447, 0.1595, 0.008719, 0.538, 0.6208, 0.4785, 0.6029, 0.4785, 0.6209, 0.54, 0.6029, 0.4785, 0.5738, 0.4785, 0.6029, 0.5877, 0.6207, 0.54, 0.6029, 0.538, 0.6208, 0.54, 0.6029, 0.5913, 0.5738, 0.54, 0.5738, 0.6037, 0.8981, 0.5848, 0.9161, 0.6037, 0.916, 0.5848, 0.8981, 0.555, 0.9161, 0.5848, 0.9161, 0.6037, 0.8981, 0.5848, 0.8689, 0.5848, 0.8981, 0.005457, 0.3031, 0.01586, 0.2843, 0.02042, 0.3029, 0.02042, 0.3029, 0.04664, 0.2843, 0.05027, 0.3028, 0.0004697, 0.2545, 0.01586, 0.2843, 0.0004697, 0.2843, 0.01586, 0.2545, 0.04664, 0.2843, 0.01586, 0.2843, 0.02042, 0.3029, 0.02042, 0.3139, 0.005457, 0.3031, 0.6038, 0.3146, 0.5877, 0.3052, 0.6175, 0.3053, 0.05027, 0.3028, 0.0341, 0.3132, 0.02042, 0.3029, 0.2578, 0.3182, 0.2578, 0.3127, 0.2849, 0.3132, 0.6325, 0.3054, 0.6221, 0.2874, 0.6375, 0.2874, 0.6221, 0.2874, 0.6375, 0.2583, 0.6375, 0.2874, 0.6175, 0.3053, 0.5913, 0.2874, 0.6221, 0.2874, 0.6221, 0.2874, 0.5913, 0.2583, 0.6221, 0.2583, 0.4785, 0.2874, 0.538, 0.3053, 0.4785, 0.3054, 0.54, 0.2874, 0.5877, 0.3052, 0.538, 0.3053, 0.4785, 0.2583, 0.54, 0.2874, 0.4785, 0.2874, 0.54, 0.2583, 0.5913, 0.2874, 0.54, 0.2874, 0.4785, 0.3054, 0.532, 0.3146, 0.4785, 0.315, 0.06117, 0.3182, 0.06117, 0.3127, 0.1059, 0.3212, 0.538, 0.3053, 0.5768, 0.3143, 0.532, 0.3146, 0.06117, 0.3127, 0.06117, 0.3182, 0.0341, 0.3132, 0.4785, 0.3054, 0.4249, 0.3146, 0.4189, 0.3053, 0.4189, 0.3053, 0.3801, 0.3143, 0.3692, 0.3052, 0.1595, 0.3136, 0.1595, 0.3223, 0.1059, 0.3132, 0.2131, 0.3132, 0.2131, 0.3212, 0.1595, 0.3136, 0.4189, 0.3053, 0.4785, 0.2874, 0.4785, 0.3054, 0.4169, 0.2874, 0.4785, 0.2583, 0.4785, 0.2874, 0.3692, 0.3052, 0.4169, 0.2874, 0.4189, 0.3053, 0.3656, 0.2874, 0.4169, 0.2583, 0.4169, 0.2874, 0.01851, 0.629, 0.0004697, 0.6477, 0.0005178, 0.6291, 0.0004697, 0.6477, 0.01851, 0.6772, 0.0004697, 0.6772, 0.01851, 0.629, 0.04766, 0.6477, 0.01851, 0.6477, 0.04766, 0.6477, 0.01851, 0.6772, 0.01851, 0.6477, 0.3135, 0.01895, 0.3031, 0.03751, 0.2986, 0.01911, 0.2986, 0.01911, 0.2723, 0.03751, 0.2687, 0.01921, 0.3185, 0.06703, 0.3031, 0.03751, 0.3185, 0.03751, 0.3031, 0.06703, 0.2723, 0.03751, 0.3031, 0.03751, 0.2986, 0.01911, 0.2986, 0.008505, 0.3135, 0.01895, 0.3531, 0.6301, 0.3692, 0.6207, 0.3394, 0.6208, 0.2687, 0.01921, 0.2849, 0.009146, 0.2986, 0.01911, 0.06117, 0.009574, 0.06117, 0.00435, 0.1059, 0.009146, 0.3244, 0.6209, 0.3348, 0.6029, 0.3194, 0.6029, 0.3348, 0.6029, 0.3194, 0.5738, 0.3194, 0.6029, 0.3394, 0.6208, 0.3656, 0.6029, 0.3348, 0.6029, 0.3656, 0.6029, 0.3348, 0.5738, 0.3348, 0.6029, 0.1595, 0.5987, 0.09993, 0.6174, 0.1595, 0.6175, 0.09793, 0.5987, 0.05027, 0.6173, 0.09993, 0.6174, 0.1595, 0.569, 0.09793, 0.5987, 0.1595, 0.5987, 0.09793, 0.569, 0.04664, 0.5987, 0.09793, 0.5987, 0.1595, 0.6175, 0.1059, 0.6277, 0.1595, 0.6281, 0.4785, 0.009462, 0.4785, 0.0004697, 0.532, 0.009928, 0.09993, 0.6174, 0.06117, 0.6272, 0.1059, 0.6277, 0.4249, 0.009928, 0.4249, 0.001535, 0.4785, 0.009462, 0.1595, 0.6175, 0.2131, 0.6277, 0.219, 0.6174, 0.219, 0.6174, 0.2578, 0.6272, 0.2687, 0.6173, 0.5768, 0.01039, 0.5768, 0.004699, 0.6038, 0.009928, 0.4914, 0.8606, 0.4514, 0.8293, 0.4359, 0.8606, 0.219, 0.6174, 0.1595, 0.5987, 0.1595, 0.6175, 0.221, 0.5987, 0.1595, 0.569, 0.1595, 0.5987, 0.2687, 0.6173, 0.221, 0.5987, 0.219, 0.6174, 0.2723, 0.5987, 0.221, 0.569, 0.221, 0.5987, 0.1595, 0.03751, 0.09993, 0.01911, 0.1595, 0.019, 0.09793, 0.03751, 0.05027, 0.01921, 0.09993, 0.01911, 0.1595, 0.06703, 0.09793, 0.03751, 0.1595, 0.03751, 0.09793, 0.06703, 0.04664, 0.03751, 0.09793, 0.03751, 0.1595, 0.019, 0.1059, 0.009146, 0.1595, 0.008719, 0.1059, 0.001447, 0.1595, 0.0004697, 0.1595, 0.008719, 0.09993, 0.01911, 0.06117, 0.009574, 0.1059, 0.009146, 0.06117, 0.00435, 0.1059, 0.001447, 0.1059, 0.009146, 0.1595, 0.019, 0.2131, 0.009146, 0.219, 0.01911, 0.219, 0.01911, 0.2578, 0.009574, 0.2687, 0.01921, 0.1595, 0.0004697, 0.2131, 0.001447, 0.2131, 0.009146, 0.2131, 0.009146, 0.2131, 0.001447, 0.2578, 0.009574, 0.219, 0.01911, 0.1595, 0.03751, 0.1595, 0.019, 0.221, 0.03751, 0.1595, 0.06703, 0.1595, 0.03751, 0.2687, 0.01921, 0.221, 0.03751, 0.219, 0.01911, 0.2723, 0.03751, 0.221, 0.06703, 0.221, 0.03751, 0.1922, 0.629, 0.1415, 0.6477, 0.1415, 0.629, 0.1415, 0.6477, 0.1922, 0.6772, 0.1415, 0.6772, 0.2362, 0.629, 0.1922, 0.6477, 0.1922, 0.629, 0.2362, 0.6477, 0.1922, 0.6772, 0.1922, 0.6477, 0.1415, 0.6477, 0.09099, 0.629, 0.1415, 0.629, 0.09099, 0.6477, 0.04766, 0.629, 0.09099, 0.629, 0.1415, 0.6772, 0.09099, 0.6477, 0.1415, 0.6477, 0.09099, 0.6477, 0.04766, 0.6772, 0.04766, 0.6477, 0.3194, 0.5304, 0.3348, 0.4799, 0.3194, 0.4799, 0.3348, 0.5304, 0.3656, 0.4799, 0.3348, 0.4799, 0.3194, 0.5738, 0.3348, 0.5304, 0.3194, 0.5304, 0.3348, 0.5738, 0.3656, 0.5304, 0.3348, 0.5304, 0.3348, 0.4799, 0.3194, 0.4292, 0.3194, 0.4799, 0.3348, 0.4292, 0.3194, 0.3852, 0.3194, 0.4292, 0.3656, 0.4799, 0.3348, 0.4292, 0.3348, 0.4799, 0.3656, 0.4292, 0.3348, 0.3852, 0.3348, 0.4292, 0.4785, 0.1137, 0.54, 0.1644, 0.4785, 0.1644, 0.54, 0.1137, 0.5913, 0.1644, 0.54, 0.1644, 0.4785, 0.06974, 0.54, 0.1137, 0.4785, 0.1137, 0.54, 0.06974, 0.5913, 0.1137, 0.54, 0.1137, 0.54, 0.1644, 0.4785, 0.2149, 0.4785, 0.1644, 0.54, 0.2149, 0.4785, 0.2583, 0.4785, 0.2149, 0.5913, 0.1644, 0.54, 0.2149, 0.54, 0.1644, 0.54, 0.2149, 0.5913, 0.2583, 0.54, 0.2583, 0.4785, 0.2149, 0.4169, 0.1644, 0.4785, 0.1644, 0.4169, 0.1644, 0.3656, 0.2149, 0.3656, 0.1644, 0.4785, 0.2583, 0.4169, 0.2149, 0.4785, 0.2149, 0.4169, 0.2583, 0.3656, 0.2149, 0.4169, 0.2149, 0.4169, 0.1644, 0.4785, 0.1137, 0.4785, 0.1644, 0.4785, 0.1137, 0.4169, 0.06974, 0.4785, 0.06974, 0.3656, 0.1644, 0.4169, 0.1137, 0.4169, 0.1644, 0.3656, 0.1137, 0.4169, 0.06974, 0.4169, 0.1137, 0.6037, 0.7243, 0.5848, 0.7751, 0.6037, 0.7751, 0.6037, 0.6804, 0.5848, 0.7243, 0.6037, 0.7243, 0.5848, 0.7751, 0.6037, 0.8256, 0.6037, 0.7751, 0.5848, 0.8256, 0.6037, 0.8689, 0.6037, 0.8256, 0.6375, 0.2149, 0.6221, 0.1644, 0.6375, 0.1644, 0.6221, 0.2149, 0.5913, 0.1644, 0.6221, 0.1644, 0.6375, 0.2583, 0.6221, 0.2149, 0.6375, 0.2149, 0.6221, 0.2583, 0.5913, 0.2149, 0.6221, 0.2149, 0.6221, 0.1644, 0.6375, 0.1137, 0.6375, 0.1644, 0.6221, 0.1137, 0.6375, 0.06974, 0.6375, 0.1137, 0.5913, 0.1644, 0.6221, 0.1137, 0.6221, 0.1644, 0.5913, 0.1137, 0.6221, 0.06974, 0.6221, 0.1137, 0.4785, 0.4292, 0.4169, 0.4799, 0.4785, 0.4799, 0.4169, 0.4292, 0.3656, 0.4799, 0.4169, 0.4799, 0.4785, 0.3852, 0.4169, 0.4292, 0.4785, 0.4292, 0.4169, 0.3852, 0.3656, 0.4292, 0.4169, 0.4292, 0.4169, 0.4799, 0.4785, 0.5304, 0.4785, 0.4799, 0.4169, 0.5304, 0.4785, 0.5738, 0.4785, 0.5304, 0.3656, 0.4799, 0.4169, 0.5304, 0.4169, 0.4799, 0.3656, 0.5304, 0.4169, 0.5738, 0.4169, 0.5304, 0.4785, 0.5304, 0.54, 0.4799, 0.4785, 0.4799, 0.54, 0.5304, 0.5913, 0.4799, 0.54, 0.4799, 0.4785, 0.5738, 0.54, 0.5304, 0.4785, 0.5304, 0.54, 0.5738, 0.5913, 0.5304, 0.54, 0.5304, 0.54, 0.4799, 0.4785, 0.4292, 0.4785, 0.4799, 0.54, 0.4292, 0.4785, 0.3852, 0.4785, 0.4292, 0.5913, 0.4799, 0.54, 0.4292, 0.54, 0.4799, 0.5913, 0.4292, 0.54, 0.3852, 0.54, 0.4292, 0.4785, 0.3358, 0.4249, 0.3254, 0.4189, 0.336, 0.4189, 0.336, 0.3801, 0.3259, 0.3692, 0.3361, 0.4785, 0.316, 0.4249, 0.317, 0.4785, 0.325, 0.532, 0.317, 0.4785, 0.316, 0.4785, 0.325, 0.4189, 0.336, 0.4785, 0.355, 0.4785, 0.3358, 0.4169, 0.355, 0.4785, 0.3852, 0.4785, 0.355, 0.3692, 0.3361, 0.4169, 0.355, 0.4189, 0.336, 0.3656, 0.355, 0.4169, 0.3852, 0.4169, 0.355, 0.4785, 0.355, 0.538, 0.336, 0.4785, 0.3358, 0.54, 0.355, 0.5877, 0.3361, 0.538, 0.336, 0.4785, 0.3852, 0.54, 0.355, 0.4785, 0.355, 0.54, 0.3852, 0.5913, 0.355, 0.54, 0.355, 0.4785, 0.3358, 0.532, 0.3254, 0.4785, 0.325, 0.3801, 0.3202, 0.3801, 0.3259, 0.4249, 0.317, 0.538, 0.336, 0.5768, 0.3259, 0.532, 0.3254, 0.3801, 0.3259, 0.3801, 0.3202, 0.3531, 0.3254, 0.005457, 0.6176, 0.01586, 0.5987, 0.0004697, 0.5987, 0.01586, 0.5987, 0.0004697, 0.569, 0.0004697, 0.5987, 0.02042, 0.6174, 0.04664, 0.5987, 0.01586, 0.5987, 0.04664, 0.5987, 0.01586, 0.569, 0.01586, 0.5987, 0.5848, 0.6309, 0.6037, 0.6502, 0.6037, 0.6309, 0.5848, 0.6502, 0.6037, 0.6804, 0.6037, 0.6502, 0.555, 0.6309, 0.5848, 0.6502, 0.5848, 0.6309, 0.6325, 0.02028, 0.6221, 0.03953, 0.6175, 0.02046, 0.6175, 0.02046, 0.5913, 0.03953, 0.5877, 0.02057, 0.6375, 0.06974, 0.6221, 0.03953, 0.6375, 0.03953, 0.6221, 0.06974, 0.5913, 0.03953, 0.6221, 0.03953, 0.6175, 0.02046, 0.6175, 0.009229, 0.6325, 0.02028, 0.0341, 0.6277, 0.05027, 0.6173, 0.02042, 0.6174, 0.5877, 0.02057, 0.6038, 0.009928, 0.6175, 0.02046, 0.3801, 0.004699, 0.3801, 0.01039, 0.3531, 0.009928, 0.4785, 0.02034, 0.532, 0.009928, 0.538, 0.02046, 0.538, 0.02046, 0.5768, 0.01039, 0.5877, 0.02057, 0.4249, 0.001535, 0.4785, 0.0004697, 0.4785, 0.009462, 0.3801, 0.004699, 0.4249, 0.001535, 0.4249, 0.009928, 0.538, 0.02046, 0.4785, 0.03953, 0.4785, 0.02034, 0.54, 0.03953, 0.4785, 0.06974, 0.4785, 0.03953, 0.5877, 0.02057, 0.54, 0.03953, 0.538, 0.02046, 0.5913, 0.03953, 0.54, 0.06974, 0.54, 0.03953, 0.4785, 0.03953, 0.4189, 0.02046, 0.4785, 0.02034, 0.4169, 0.03953, 0.3692, 0.02057, 0.4189, 0.02046, 0.4785, 0.06974, 0.4169, 0.03953, 0.4785, 0.03953, 0.4169, 0.06974, 0.3656, 0.03953, 0.4169, 0.03953, 0.4785, 0.02034, 0.4249, 0.009928, 0.4785, 0.009462, 0.5768, 0.01039, 0.532, 0.009928, 0.532, 0.001535, 0.4189, 0.02046, 0.3801, 0.01039, 0.4249, 0.009928, 0.5768, 0.004699, 0.5768, 0.01039, 0.532, 0.001535, 0.3135, 0.3334, 0.3031, 0.352, 0.3185, 0.352, 0.3031, 0.352, 0.3185, 0.3815, 0.3185, 0.352, 0.2986, 0.3336, 0.2723, 0.352, 0.3031, 0.352, 0.2723, 0.352, 0.3031, 0.3815, 0.3031, 0.352, 0.2857, 0.6477, 0.2664, 0.629, 0.2856, 0.6291, 0.2664, 0.629, 0.2362, 0.6477, 0.2362, 0.629, 0.2857, 0.6772, 0.2664, 0.6477, 0.2857, 0.6477, 0.2664, 0.6772, 0.2362, 0.6477, 0.2664, 0.6477, 0.3244, 0.3358, 0.3348, 0.355, 0.3394, 0.336, 0.3394, 0.336, 0.3656, 0.355, 0.3692, 0.3361, 0.3194, 0.3852, 0.3348, 0.355, 0.3194, 0.355, 0.3348, 0.3852, 0.3656, 0.355, 0.3348, 0.355, 0.3394, 0.336, 0.3394, 0.3247, 0.3244, 0.3358, 0.2849, 0.3236, 0.2687, 0.3337, 0.2986, 0.3336, 0.3692, 0.3361, 0.3531, 0.3254, 0.3394, 0.336, 0.5768, 0.3259, 0.5768, 0.3202, 0.532, 0.3254, 0.3394, 0.009229, 0.3394, 0.02046, 0.3244, 0.02028, 0.3531, 0.009928, 0.3692, 0.02057, 0.3394, 0.02046, 0.2687, 0.6173, 0.2849, 0.6277, 0.2986, 0.6174, 0.3801, 0.01039, 0.3801, 0.004699, 0.4249, 0.009928, 0.3244, 0.02028, 0.3348, 0.03953, 0.3194, 0.03953, 0.3348, 0.03953, 0.3194, 0.06974, 0.3194, 0.03953, 0.3394, 0.02046, 0.3656, 0.03953, 0.3348, 0.03953, 0.3656, 0.03953, 0.3348, 0.06974, 0.3348, 0.03953, 0.2664, 0.9133, 0.2857, 0.8944, 0.2856, 0.9133, 0.2857, 0.8944, 0.2664, 0.8646, 0.2857, 0.8646, 0.2362, 0.9133, 0.2664, 0.8944, 0.2664, 0.9133, 0.2664, 0.8944, 0.2362, 0.8646, 0.2664, 0.8646, 0.3135, 0.6176, 0.3031, 0.5987, 0.2986, 0.6174, 0.2986, 0.6174, 0.2723, 0.5987, 0.2687, 0.6173, 0.3185, 0.569, 0.3031, 0.5987, 0.3185, 0.5987, 0.3031, 0.569, 0.2723, 0.5987, 0.3031, 0.5987, 0.01586, 0.4751, 0.0004697, 0.4249, 0.0004697, 0.4751, 0.0004697, 0.4249, 0.01586, 0.3815, 0.0004697, 0.3815, 0.04664, 0.4751, 0.01586, 0.4249, 0.01586, 0.4751, 0.04664, 0.4249, 0.01586, 0.3815, 0.01586, 0.4249, 0.4109, 0.6309, 0.4612, 0.6502, 0.4612, 0.6309, 0.3676, 0.6309, 0.4109, 0.6502, 0.4109, 0.6309, 0.4612, 0.6502, 0.5115, 0.6309, 0.4612, 0.6309, 0.5115, 0.6502, 0.555, 0.6309, 0.5115, 0.6309, 0.0004697, 0.5255, 0.01586, 0.4751, 0.0004697, 0.4751, 0.01586, 0.5255, 0.04664, 0.4751, 0.01586, 0.4751, 0.0004697, 0.569, 0.01586, 0.5255, 0.0004697, 0.5255, 0.01586, 0.569, 0.04664, 0.5255, 0.01586, 0.5255, 0.3194, 0.1137, 0.3348, 0.1644, 0.3194, 0.1644, 0.3348, 0.1137, 0.3656, 0.1644, 0.3348, 0.1644, 0.3194, 0.06974, 0.3348, 0.1137, 0.3194, 0.1137, 0.3348, 0.06974, 0.3656, 0.1137, 0.3348, 0.1137, 0.3348, 0.1644, 0.3194, 0.2149, 0.3194, 0.1644, 0.3348, 0.2149, 0.3194, 0.2583, 0.3194, 0.2149, 0.3656, 0.1644, 0.3348, 0.2149, 0.3348, 0.1644, 0.3348, 0.2149, 0.3656, 0.2583, 0.3348, 0.2583, 0.09099, 0.9133, 0.1415, 0.8944, 0.1415, 0.9133, 0.09099, 0.8944, 0.1415, 0.8646, 0.1415, 0.8944, 0.04766, 0.9133, 0.09099, 0.8944, 0.09099, 0.9133, 0.04766, 0.8944, 0.09099, 0.8646, 0.09099, 0.8944, 0.1415, 0.9133, 0.1922, 0.8944, 0.1922, 0.9133, 0.1922, 0.9133, 0.2362, 0.8944, 0.2362, 0.9133, 0.1415, 0.8646, 0.1922, 0.8944, 0.1415, 0.8944, 0.1922, 0.8646, 0.2362, 0.8944, 0.1922, 0.8944, 0.1595, 0.3031, 0.1059, 0.3132, 0.09993, 0.3029, 0.09993, 0.3029, 0.06117, 0.3127, 0.05027, 0.3028, 0.1595, 0.3223, 0.1059, 0.3212, 0.1059, 0.3132, 0.1059, 0.3132, 0.1059, 0.3212, 0.06117, 0.3127, 0.09993, 0.3029, 0.1595, 0.2843, 0.1595, 0.3031, 0.09793, 0.2843, 0.1595, 0.2545, 0.1595, 0.2843, 0.05027, 0.3028, 0.09793, 0.2843, 0.09993, 0.3029, 0.04664, 0.2843, 0.09793, 0.2545, 0.09793, 0.2843, 0.1595, 0.2843, 0.219, 0.3029, 0.1595, 0.3031, 0.221, 0.2843, 0.2687, 0.3028, 0.219, 0.3029, 0.1595, 0.2545, 0.221, 0.2843, 0.1595, 0.2843, 0.221, 0.2545, 0.2723, 0.2843, 0.221, 0.2843, 0.1595, 0.3031, 0.2131, 0.3132, 0.1595, 0.3136, 0.2131, 0.3212, 0.1595, 0.3223, 0.1595, 0.3136, 0.219, 0.3029, 0.2578, 0.3127, 0.2131, 0.3132, 0.2578, 0.3182, 0.2131, 0.3212, 0.2131, 0.3132, 0.1595, 0.4249, 0.09793, 0.4751, 0.1595, 0.4751, 0.09793, 0.4249, 0.04664, 0.4751, 0.09793, 0.4751, 0.1595, 0.3815, 0.09793, 0.4249, 0.1595, 0.4249, 0.09793, 0.3815, 0.04664, 0.4249, 0.09793, 0.4249, 0.09793, 0.4751, 0.1595, 0.5255, 0.1595, 0.4751, 0.09793, 0.5255, 0.1595, 0.569, 0.1595, 0.5255, 0.04664, 0.4751, 0.09793, 0.5255, 0.09793, 0.4751, 0.04664, 0.5255, 0.09793, 0.569, 0.09793, 0.5255, 0.1595, 0.5255, 0.221, 0.4751, 0.1595, 0.4751, 0.221, 0.5255, 0.2723, 0.4751, 0.221, 0.4751, 0.1595, 0.569, 0.221, 0.5255, 0.1595, 0.5255, 0.221, 0.569, 0.2723, 0.5255, 0.221, 0.5255, 0.221, 0.4751, 0.1595, 0.4249, 0.1595, 0.4751, 0.221, 0.4249, 0.1595, 0.3815, 0.1595, 0.4249, 0.2723, 0.4751, 0.221, 0.4249, 0.221, 0.4751, 0.2723, 0.4249, 0.221, 0.3815, 0.221, 0.4249, 0.3244, 0.3054, 0.3348, 0.2874, 0.3394, 0.3053, 0.3394, 0.3053, 0.3656, 0.2874, 0.3692, 0.3052, 0.3194, 0.2583, 0.3348, 0.2874, 0.3194, 0.2874, 0.3348, 0.2874, 0.3656, 0.2583, 0.3656, 0.2874, 0.2986, 0.3139, 0.2986, 0.3029, 0.3135, 0.3031, 0.2849, 0.3132, 0.2687, 0.3028, 0.2986, 0.3029, 0.3692, 0.3052, 0.3531, 0.3146, 0.3394, 0.3053, 0.2578, 0.3127, 0.2578, 0.3182, 0.2131, 0.3132, 0.3135, 0.3031, 0.3031, 0.2843, 0.3185, 0.2843, 0.3185, 0.2843, 0.3031, 0.2545, 0.3185, 0.2545, 0.2986, 0.3029, 0.2723, 0.2843, 0.3031, 0.2843, 0.3031, 0.2843, 0.2723, 0.2545, 0.3031, 0.2545, 0.0004697, 0.8944, 0.01851, 0.9133, 0.0005177, 0.9133, 0.01851, 0.8944, 0.04766, 0.9133, 0.01851, 0.9133, 0.0004697, 0.8646, 0.01851, 0.8944, 0.0004697, 0.8944, 0.01851, 0.8646, 0.04766, 0.8944, 0.01851, 0.8944, 0.4612, 0.8981, 0.4109, 0.9161, 0.4612, 0.9161, 0.4109, 0.8981, 0.3676, 0.9161, 0.4109, 0.9161, 0.0004697, 0.1104, 0.01586, 0.1606, 0.0004697, 0.1606, 0.01586, 0.1104, 0.04664, 0.1606, 0.01586, 0.1606, 0.0004697, 0.06703, 0.01586, 0.1104, 0.0004697, 0.1104, 0.01586, 0.1104, 0.04664, 0.06703, 0.04664, 0.1104, 0.01586, 0.1606, 0.0004697, 0.211, 0.0004697, 0.1606, 0.01586, 0.211, 0.0004697, 0.2545, 0.0004697, 0.211, 0.04664, 0.1606, 0.01586, 0.211, 0.01586, 0.1606, 0.04664, 0.211, 0.01586, 0.2545, 0.01586, 0.211, 0.5115, 0.9161, 0.4612, 0.8981, 0.4612, 0.9161, 0.555, 0.9161, 0.5115, 0.8981, 0.5115, 0.9161, 0.6325, 0.6209, 0.6221, 0.6029, 0.6175, 0.6208, 0.6175, 0.6208, 0.5913, 0.6029, 0.5877, 0.6207, 0.6375, 0.6029, 0.6221, 0.5738, 0.6221, 0.6029, 0.6221, 0.5738, 0.5913, 0.6029, 0.6221, 0.6029, 0.02042, 0.008505, 0.02042, 0.01911, 0.005457, 0.01895, 0.0341, 0.009146, 0.05027, 0.01921, 0.02042, 0.01911, 0.5877, 0.6207, 0.6038, 0.6301, 0.6175, 0.6208, 0.06117, 0.00435, 0.06117, 0.009574, 0.0341, 0.009146, 0.005457, 0.01895, 0.01586, 0.03751, 0.0004697, 0.03751, 0.0004697, 0.03751, 0.01586, 0.06703, 0.0004697, 0.06703, 0.02042, 0.01911, 0.04664, 0.03751, 0.01586, 0.03751, 0.04664, 0.03751, 0.01586, 0.06703, 0.01586, 0.03751, 0.3381, 0.9161, 0.3194, 0.8981, 0.3195, 0.916, 0.3381, 0.8981, 0.3194, 0.8689, 0.3194, 0.8981, 0.3381, 0.9161, 0.3676, 0.8981, 0.3381, 0.8981, 0.1595, 0.3335, 0.1059, 0.3236, 0.09993, 0.3336, 0.09993, 0.3336, 0.06117, 0.3241, 0.05027, 0.3337, 0.4785, 0.325, 0.4249, 0.317, 0.4249, 0.3254, 0.4249, 0.317, 0.3801, 0.3259, 0.4249, 0.3254, 0.09993, 0.3336, 0.1595, 0.352, 0.1595, 0.3335, 0.09793, 0.352, 0.1595, 0.3815, 0.1595, 0.352, 0.05027, 0.3337, 0.09793, 0.352, 0.09993, 0.3336, 0.04664, 0.352, 0.09793, 0.3815, 0.09793, 0.352, 0.1595, 0.352, 0.219, 0.3336, 0.1595, 0.3335, 0.221, 0.352, 0.2687, 0.3337, 0.219, 0.3336, 0.1595, 0.3815, 0.221, 0.352, 0.1595, 0.352, 0.221, 0.3815, 0.2723, 0.352, 0.221, 0.352, 0.1595, 0.3335, 0.2131, 0.3236, 0.1595, 0.3232, 0.4785, 0.325, 0.532, 0.3254, 0.532, 0.317, 0.219, 0.3336, 0.2578, 0.3241, 0.2131, 0.3236, 0.5768, 0.3202, 0.532, 0.317, 0.532, 0.3254, 0.6375, 0.4799, 0.6221, 0.4292, 0.6221, 0.4799, 0.6221, 0.4292, 0.5913, 0.4799, 0.6221, 0.4799, 0.6375, 0.3852, 0.6221, 0.4292, 0.6375, 0.4292, 0.6221, 0.3852, 0.5913, 0.4292, 0.6221, 0.4292, 0.6221, 0.4799, 0.6375, 0.5304, 0.6375, 0.4799, 0.6221, 0.5304, 0.6375, 0.5738, 0.6375, 0.5304, 0.5913, 0.4799, 0.6221, 0.5304, 0.6221, 0.4799, 0.5913, 0.5304, 0.6221, 0.5738, 0.6221, 0.5304, 0.3194, 0.8256, 0.3381, 0.7751, 0.3194, 0.7751, 0.3194, 0.8689, 0.3381, 0.8256, 0.3194, 0.8256, 0.3381, 0.7751, 0.3194, 0.7243, 0.3194, 0.7751, 0.3381, 0.7243, 0.3194, 0.6804, 0.3194, 0.7243, 0.6175, 0.3247, 0.6175, 0.336, 0.6325, 0.3358, 0.6038, 0.3254, 0.5877, 0.3361, 0.6175, 0.336, 0.05027, 0.3337, 0.0341, 0.3236, 0.02042, 0.3336, 0.5768, 0.3202, 0.5768, 0.3259, 0.6038, 0.3254, 0.6325, 0.3358, 0.6221, 0.355, 0.6375, 0.355, 0.6221, 0.355, 0.6375, 0.3852, 0.6375, 0.355, 0.6175, 0.336, 0.5913, 0.355, 0.6221, 0.355, 0.5913, 0.355, 0.6221, 0.3852, 0.6221, 0.355, 0.3194, 0.6502, 0.3381, 0.6309, 0.3195, 0.6309, 0.3381, 0.6309, 0.3676, 0.6502, 0.3676, 0.6309, 0.3194, 0.6502, 0.3381, 0.6804, 0.3381, 0.6502, 0.005457, 0.3334, 0.01586, 0.352, 0.02042, 0.3336, 0.02042, 0.3336, 0.04664, 0.352, 0.05027, 0.3337, 0.0004697, 0.3815, 0.01586, 0.352, 0.0004697, 0.352, 0.01586, 0.352, 0.04664, 0.3815, 0.04664, 0.352, 0.3031, 0.4751, 0.3185, 0.5255, 0.3185, 0.4751, 0.3031, 0.5255, 0.3185, 0.569, 0.3185, 0.5255, 0.2723, 0.4751, 0.3031, 0.5255, 0.3031, 0.4751, 0.2723, 0.5255, 0.3031, 0.569, 0.3031, 0.5255, 0.2857, 0.8211, 0.2664, 0.7708, 0.2857, 0.7708, 0.2664, 0.8211, 0.2362, 0.7708, 0.2664, 0.7708, 0.2857, 0.8646, 0.2664, 0.8211, 0.2857, 0.8211, 0.2664, 0.8646, 0.2362, 0.8211, 0.2664, 0.8211, 0.2857, 0.7708, 0.2664, 0.7205, 0.2857, 0.7205, 0.2857, 0.7205, 0.2664, 0.6772, 0.2857, 0.6772, 0.2362, 0.7708, 0.2664, 0.7205, 0.2664, 0.7708, 0.2664, 0.7205, 0.2362, 0.6772, 0.2664, 0.6772, 0.3185, 0.4249, 0.3031, 0.4751, 0.3185, 0.4751, 0.3031, 0.4751, 0.2723, 0.4249, 0.2723, 0.4751, 0.3185, 0.3815, 0.3031, 0.4249, 0.3185, 0.4249, 0.3031, 0.3815, 0.2723, 0.4249, 0.3031, 0.4249, 0.1922, 0.7708, 0.1415, 0.8211, 0.1415, 0.7708, 0.1922, 0.8211, 0.1415, 0.8646, 0.1415, 0.8211, 0.1922, 0.7708, 0.2362, 0.8211, 0.1922, 0.8211, 0.2362, 0.8211, 0.1922, 0.8646, 0.1922, 0.8211, 0.1415, 0.8211, 0.09099, 0.7708, 0.1415, 0.7708, 0.09099, 0.8211, 0.04766, 0.7708, 0.09099, 0.7708, 0.1415, 0.8646, 0.09099, 0.8211, 0.1415, 0.8211, 0.09099, 0.8646, 0.04766, 0.8211, 0.09099, 0.8211, 0.09099, 0.7708, 0.1415, 0.7205, 0.1415, 0.7708, 0.09099, 0.7205, 0.1415, 0.6772, 0.1415, 0.7205, 0.04766, 0.7708, 0.09099, 0.7205, 0.09099, 0.7708, 0.04766, 0.7205, 0.09099, 0.6772, 0.09099, 0.7205, 0.1415, 0.7205, 0.1922, 0.7708, 0.1415, 0.7708, 0.1922, 0.7708, 0.2362, 0.7205, 0.2362, 0.7708, 0.1415, 0.6772, 0.1922, 0.7205, 0.1415, 0.7205, 0.1922, 0.6772, 0.2362, 0.7205, 0.1922, 0.7205, 0.1595, 0.211, 0.09793, 0.1606, 0.1595, 0.1606, 0.09793, 0.211, 0.04664, 0.1606, 0.09793, 0.1606, 0.1595, 0.2545, 0.09793, 0.211, 0.1595, 0.211, 0.09793, 0.2545, 0.04664, 0.211, 0.09793, 0.211, 0.09793, 0.1606, 0.1595, 0.1104, 0.1595, 0.1606, 0.09793, 0.1104, 0.1595, 0.06703, 0.1595, 0.1104, 0.04664, 0.1606, 0.09793, 0.1104, 0.09793, 0.1606, 0.04664, 0.1104, 0.09793, 0.06703, 0.09793, 0.1104, 0.1595, 0.1104, 0.221, 0.1606, 0.1595, 0.1606, 0.221, 0.1104, 0.2723, 0.1606, 0.221, 0.1606, 0.1595, 0.1104, 0.221, 0.06703, 0.221, 0.1104, 0.221, 0.06703, 0.2723, 0.1104, 0.221, 0.1104, 0.221, 0.1606, 0.1595, 0.211, 0.1595, 0.1606, 0.1595, 0.211, 0.221, 0.2545, 0.1595, 0.2545, 0.2723, 0.1606, 0.221, 0.211, 0.221, 0.1606, 0.221, 0.211, 0.2723, 0.2545, 0.221, 0.2545, 0.01851, 0.7708, 0.0004697, 0.8211, 0.0004697, 0.7708, 0.01851, 0.8211, 0.0004697, 0.8646, 0.0004697, 0.8211, 0.04766, 0.7708, 0.01851, 0.8211, 0.01851, 0.7708, 0.04766, 0.8211, 0.01851, 0.8646, 0.01851, 0.8211, 0.3185, 0.211, 0.3031, 0.1606, 0.3185, 0.1606, 0.3031, 0.211, 0.2723, 0.1606, 0.3031, 0.1606, 0.3185, 0.2545, 0.3031, 0.211, 0.3185, 0.211, 0.3031, 0.2545, 0.2723, 0.211, 0.3031, 0.211, 0.3031, 0.1606, 0.3185, 0.1104, 0.3185, 0.1606, 0.3031, 0.1104, 0.3185, 0.06703, 0.3185, 0.1104, 0.2723, 0.1606, 0.3031, 0.1104, 0.3031, 0.1606, 0.2723, 0.1104, 0.3031, 0.06703, 0.3031, 0.1104, 0.0004697, 0.7205, 0.01851, 0.7708, 0.0004697, 0.7708, 0.01851, 0.7205, 0.04766, 0.7708, 0.01851, 0.7708, 0.0004697, 0.6772, 0.01851, 0.7205, 0.0004697, 0.7205, 0.01851, 0.6772, 0.04766, 0.7205, 0.01851, 0.7205, 0.7332, 0.2975, 0.7019, 0.01024, 0.7332, 0.01024, 0.8614, 0.01024, 0.8928, 0.2975, 0.8614, 0.2975, 0.7332, 0.5857, 0.7019, 0.2984, 0.7019, 0.5857, 0.8937, 0.2984, 0.925, 0.5857, 0.925, 0.2984, 0.9254, 0.978, 0.6382, 0.9466, 0.6382, 0.978, 0.9251, 0.6922, 0.6379, 0.7235, 0.6379, 0.6922, 0.7968, 0.2975, 0.7655, 0.01024, 0.7968, 0.01024, 0.9573, 0.2975, 0.926, 0.01024, 0.926, 0.2975, 0.6379, 0.8821, 0.9251, 0.8507, 0.6379, 0.8507, 0.7332, 0.5857, 0.7646, 0.2984, 0.7332, 0.2984, 0.9251, 0.9457, 0.6379, 0.9143, 0.9251, 0.9143, 0.7332, 0.2975, 0.7646, 0.01024, 0.7646, 0.2975, 0.9261, 0.9158, 0.9574, 0.6285, 0.9574, 0.9158, 0.9573, 0.2984, 0.926, 0.5857, 0.926, 0.2984, 0.9583, 0.2975, 0.9896, 0.01024, 0.9896, 0.2975, 0.9897, 0.9158, 0.9583, 0.6285, 0.9897, 0.6285, 0.9251, 0.7548, 0.6379, 0.7235, 0.9251, 0.7235, 0.7968, 0.2984, 0.7655, 0.5857, 0.7968, 0.5857, 0.9251, 0.8185, 0.6379, 0.7871, 0.6379, 0.8185, 0.925, 0.01024, 0.8937, 0.2975, 0.8937, 0.01024, 0.8614, 0.2984, 0.8927, 0.5857, 0.8927, 0.2984, 0.9251, 0.883, 0.6379, 0.9143, 0.6379, 0.883, 0.7968, 0.2975, 0.8282, 0.01024, 0.8282, 0.2975, 0.6379, 0.8507, 0.9251, 0.8194, 0.6379, 0.8194, 0.9251, 0.7871, 0.6379, 0.7558, 0.6379, 0.7871, 0.8291, 0.5857, 0.8605, 0.2984, 0.8291, 0.2984, 0.9582, 0.5857, 0.9896, 0.2984, 0.9582, 0.2984, 0.6379, 0.6285, 0.9251, 0.6599, 0.6379, 0.6599, 0.6379, 0.6912, 0.9251, 0.6599, 0.9251, 0.6912, 0.4784, 0.8292, 0.4914, 0.7979, 0.4359, 0.7979, 0.7968, 0.2984, 0.8282, 0.5857, 0.8282, 0.2984, 0.4914, 0.8606, 0.4784, 0.8292, 0.4514, 0.8293, 0.4784, 0.8292, 0.4359, 0.7979, 0.4514, 0.8293, 0.8291, 0.01024, 0.8605, 0.2975, 0.8605, 0.01024, 0.7019, 0.5866, 0.9891, 0.618, 0.9891, 0.5866, 0.4612, 0.8981, 0.4914, 0.8606, 0.4359, 0.8606, 0.4612, 0.8981, 0.4359, 0.8606, 0.4109, 0.8981, 0.4359, 0.8606, 0.4045, 0.8736, 0.4109, 0.8981, 0.4109, 0.8981, 0.4045, 0.8736, 0.3676, 0.8981, 0.4045, 0.8736, 0.3732, 0.8606, 0.3676, 0.8981, 0.3676, 0.8981, 0.3732, 0.8606, 0.3381, 0.8981, 0.3381, 0.8689, 0.3381, 0.8981, 0.3732, 0.8606, 0.3732, 0.8606, 0.3602, 0.8292, 0.3381, 0.8689, 0.3381, 0.8689, 0.3602, 0.8292, 0.3381, 0.8256, 0.3602, 0.8292, 0.3732, 0.7979, 0.3381, 0.8256, 0.3381, 0.8256, 0.3732, 0.7979, 0.3381, 0.7751, 0.4045, 0.7849, 0.3732, 0.7424, 0.3732, 0.7979, 0.3732, 0.7979, 0.3732, 0.7424, 0.3381, 0.7751, 0.3732, 0.7424, 0.4045, 0.7849, 0.4045, 0.7554, 0.4045, 0.7849, 0.4359, 0.7979, 0.4045, 0.7554, 0.4045, 0.7554, 0.4359, 0.7979, 0.4359, 0.7424, 0.4359, 0.7979, 0.4914, 0.7979, 0.4359, 0.7424, 0.4914, 0.7979, 0.4914, 0.7424, 0.4359, 0.7424, 0.4914, 0.7979, 0.5227, 0.7849, 0.4914, 0.7424, 0.4914, 0.7424, 0.5227, 0.7849, 0.5227, 0.7554, 0.5227, 0.7849, 0.5541, 0.7979, 0.5227, 0.7554, 0.5227, 0.7554, 0.5541, 0.7979, 0.5541, 0.7424, 0.3381, 0.7243, 0.3381, 0.7751, 0.3732, 0.7424, 0.3732, 0.7424, 0.3602, 0.7111, 0.3381, 0.7243, 0.4784, 0.7111, 0.4359, 0.7424, 0.4914, 0.7424, 0.4359, 0.7424, 0.4784, 0.7111, 0.4489, 0.7111, 0.5848, 0.7751, 0.5541, 0.7424, 0.5541, 0.7979, 0.5848, 0.7751, 0.5541, 0.7979, 0.5848, 0.8256, 0.5541, 0.7979, 0.567, 0.8292, 0.5848, 0.8256, 0.5848, 0.8256, 0.567, 0.8292, 0.5848, 0.8689, 0.5848, 0.8689, 0.567, 0.8292, 0.5541, 0.8606, 0.5848, 0.8689, 0.5541, 0.8606, 0.5848, 0.8981, 0.555, 0.8981, 0.5848, 0.8981, 0.5541, 0.8606, 0.5541, 0.8606, 0.5227, 0.8736, 0.555, 0.8981, 0.555, 0.8981, 0.5227, 0.8736, 0.5115, 0.8981, 0.5227, 0.8736, 0.4914, 0.8606, 0.5115, 0.8981, 0.5115, 0.8981, 0.4914, 0.8606, 0.4612, 0.8981, 0.5848, 0.7243, 0.5541, 0.7424, 0.5848, 0.7751, 0.5541, 0.7424, 0.5848, 0.7243, 0.567, 0.7111, 0.5848, 0.7243, 0.5848, 0.6804, 0.567, 0.7111, 0.567, 0.7111, 0.5848, 0.6804, 0.5541, 0.6797, 0.5848, 0.6804, 0.5848, 0.6502, 0.5541, 0.6797, 0.555, 0.6502, 0.5541, 0.6797, 0.5848, 0.6502, 0.5541, 0.6797, 0.555, 0.6502, 0.5227, 0.6667, 0.555, 0.6502, 0.5115, 0.6502, 0.5227, 0.6667, 0.5227, 0.6667, 0.5115, 0.6502, 0.4914, 0.6797, 0.5115, 0.6502, 0.4612, 0.6502, 0.4914, 0.6797, 0.4914, 0.6797, 0.4612, 0.6502, 0.4359, 0.6797, 0.4612, 0.6502, 0.4109, 0.6502, 0.4359, 0.6797, 0.4359, 0.6797, 0.4109, 0.6502, 0.4045, 0.6667, 0.4109, 0.6502, 0.3676, 0.6502, 0.4045, 0.6667, 0.4045, 0.6667, 0.3676, 0.6502, 0.3732, 0.6797, 0.3676, 0.6502, 0.3381, 0.6502, 0.3732, 0.6797, 0.3381, 0.6804, 0.3732, 0.6797, 0.3381, 0.6502, 0.3732, 0.6797, 0.3381, 0.6804, 0.3602, 0.7111, 0.3381, 0.7243, 0.3602, 0.7111, 0.3381, 0.6804, 0.4784, 0.7111, 0.4914, 0.6797, 0.4359, 0.6797, 0.4359, 0.6797, 0.4489, 0.7111, 0.4784, 0.7111, 0.4785, 0.0004697, 0.532, 0.001535, 0.532, 0.009928, 0.4785, 0.6029, 0.4169, 0.6029, 0.4189, 0.6208, 0.4169, 0.6029, 0.3656, 0.6029, 0.3692, 0.6207, 0.4785, 0.5738, 0.4169, 0.5738, 0.4169, 0.6029, 0.4169, 0.5738, 0.3656, 0.5738, 0.3656, 0.6029, 0.4785, 0.6209, 0.4189, 0.6208, 0.4249, 0.6301, 0.4189, 0.6208, 0.3692, 0.6207, 0.3801, 0.6298, 0.4785, 0.6209, 0.4785, 0.6305, 0.532, 0.6301, 0.538, 0.6208, 0.532, 0.6301, 0.5768, 0.6298, 0.538, 0.6208, 0.54, 0.6029, 0.4785, 0.6029, 0.54, 0.6029, 0.54, 0.5738, 0.4785, 0.5738, 0.5877, 0.6207, 0.5913, 0.6029, 0.54, 0.6029, 0.54, 0.6029, 0.5913, 0.6029, 0.5913, 0.5738, 0.6037, 0.8981, 0.5848, 0.8981, 0.5848, 0.9161, 0.5848, 0.8981, 0.555, 0.8981, 0.555, 0.9161, 0.6037, 0.8981, 0.6037, 0.8689, 0.5848, 0.8689, 0.005457, 0.3031, 0.0004697, 0.2843, 0.01586, 0.2843, 0.02042, 0.3029, 0.01586, 0.2843, 0.04664, 0.2843, 0.0004697, 0.2545, 0.01586, 0.2545, 0.01586, 0.2843, 0.01586, 0.2545, 0.04664, 0.2545, 0.04664, 0.2843, 0.02042, 0.3029, 0.0341, 0.3132, 0.02042, 0.3139, 0.6038, 0.3146, 0.5768, 0.3143, 0.5877, 0.3052, 0.05027, 0.3028, 0.06117, 0.3127, 0.0341, 0.3132, 0.6325, 0.3054, 0.6175, 0.3053, 0.6221, 0.2874, 0.6221, 0.2874, 0.6221, 0.2583, 0.6375, 0.2583, 0.6175, 0.3053, 0.5877, 0.3052, 0.5913, 0.2874, 0.6221, 0.2874, 0.5913, 0.2874, 0.5913, 0.2583, 0.4785, 0.2874, 0.54, 0.2874, 0.538, 0.3053, 0.54, 0.2874, 0.5913, 0.2874, 0.5877, 0.3052, 0.4785, 0.2583, 0.54, 0.2583, 0.54, 0.2874, 0.54, 0.2583, 0.5913, 0.2583, 0.5913, 0.2874, 0.4785, 0.3054, 0.538, 0.3053, 0.532, 0.3146, 0.538, 0.3053, 0.5877, 0.3052, 0.5768, 0.3143, 0.4785, 0.3054, 0.4785, 0.315, 0.4249, 0.3146, 0.4189, 0.3053, 0.4249, 0.3146, 0.3801, 0.3143, 0.4189, 0.3053, 0.4169, 0.2874, 0.4785, 0.2874, 0.4169, 0.2874, 0.4169, 0.2583, 0.4785, 0.2583, 0.3692, 0.3052, 0.3656, 0.2874, 0.4169, 0.2874, 0.3656, 0.2874, 0.3656, 0.2583, 0.4169, 0.2583, 0.01851, 0.629, 0.01851, 0.6477, 0.0004697, 0.6477, 0.0004697, 0.6477, 0.01851, 0.6477, 0.01851, 0.6772, 0.01851, 0.629, 0.04766, 0.629, 0.04766, 0.6477, 0.04766, 0.6477, 0.04766, 0.6772, 0.01851, 0.6772, 0.3135, 0.01895, 0.3185, 0.03751, 0.3031, 0.03751, 0.2986, 0.01911, 0.3031, 0.03751, 0.2723, 0.03751, 0.3185, 0.06703, 0.3031, 0.06703, 0.3031, 0.03751, 0.3031, 0.06703, 0.2723, 0.06703, 0.2723, 0.03751, 0.2986, 0.01911, 0.2849, 0.009146, 0.2986, 0.008505, 0.3531, 0.6301, 0.3801, 0.6298, 0.3692, 0.6207, 0.2687, 0.01921, 0.2578, 0.009574, 0.2849, 0.009146, 0.3244, 0.6209, 0.3394, 0.6208, 0.3348, 0.6029, 0.3348, 0.6029, 0.3348, 0.5738, 0.3194, 0.5738, 0.3394, 0.6208, 0.3692, 0.6207, 0.3656, 0.6029, 0.3656, 0.6029, 0.3656, 0.5738, 0.3348, 0.5738, 0.1595, 0.5987, 0.09793, 0.5987, 0.09993, 0.6174, 0.09793, 0.5987, 0.04664, 0.5987, 0.05027, 0.6173, 0.1595, 0.569, 0.09793, 0.569, 0.09793, 0.5987, 0.09793, 0.569, 0.04664, 0.569, 0.04664, 0.5987, 0.1595, 0.6175, 0.09993, 0.6174, 0.1059, 0.6277, 0.09993, 0.6174, 0.05027, 0.6173, 0.06117, 0.6272, 0.1595, 0.6175, 0.1595, 0.6281, 0.2131, 0.6277, 0.219, 0.6174, 0.2131, 0.6277, 0.2578, 0.6272, 0.219, 0.6174, 0.221, 0.5987, 0.1595, 0.5987, 0.221, 0.5987, 0.221, 0.569, 0.1595, 0.569, 0.2687, 0.6173, 0.2723, 0.5987, 0.221, 0.5987, 0.2723, 0.5987, 0.2723, 0.569, 0.221, 0.569, 0.1595, 0.03751, 0.09793, 0.03751, 0.09993, 0.01911, 0.09793, 0.03751, 0.04664, 0.03751, 0.05027, 0.01921, 0.1595, 0.06703, 0.09793, 0.06703, 0.09793, 0.03751, 0.09793, 0.06703, 0.04664, 0.06703, 0.04664, 0.03751, 0.1595, 0.019, 0.09993, 0.01911, 0.1059, 0.009146, 0.09993, 0.01911, 0.05027, 0.01921, 0.06117, 0.009574, 0.1595, 0.019, 0.1595, 0.008719, 0.2131, 0.009146, 0.219, 0.01911, 0.2131, 0.009146, 0.2578, 0.009574, 0.219, 0.01911, 0.221, 0.03751, 0.1595, 0.03751, 0.221, 0.03751, 0.221, 0.06703, 0.1595, 0.06703, 0.2687, 0.01921, 0.2723, 0.03751, 0.221, 0.03751, 0.2723, 0.03751, 0.2723, 0.06703, 0.221, 0.06703, 0.1922, 0.629, 0.1922, 0.6477, 0.1415, 0.6477, 0.1415, 0.6477, 0.1922, 0.6477, 0.1922, 0.6772, 0.2362, 0.629, 0.2362, 0.6477, 0.1922, 0.6477, 0.2362, 0.6477, 0.2362, 0.6772, 0.1922, 0.6772, 0.1415, 0.6477, 0.09099, 0.6477, 0.09099, 0.629, 0.09099, 0.6477, 0.04766, 0.6477, 0.04766, 0.629, 0.1415, 0.6772, 0.09099, 0.6772, 0.09099, 0.6477, 0.09099, 0.6477, 0.09099, 0.6772, 0.04766, 0.6772, 0.3194, 0.5304, 0.3348, 0.5304, 0.3348, 0.4799, 0.3348, 0.5304, 0.3656, 0.5304, 0.3656, 0.4799, 0.3194, 0.5738, 0.3348, 0.5738, 0.3348, 0.5304, 0.3348, 0.5738, 0.3656, 0.5738, 0.3656, 0.5304, 0.3348, 0.4799, 0.3348, 0.4292, 0.3194, 0.4292, 0.3348, 0.4292, 0.3348, 0.3852, 0.3194, 0.3852, 0.3656, 0.4799, 0.3656, 0.4292, 0.3348, 0.4292, 0.3656, 0.4292, 0.3656, 0.3852, 0.3348, 0.3852, 0.4785, 0.1137, 0.54, 0.1137, 0.54, 0.1644, 0.54, 0.1137, 0.5913, 0.1137, 0.5913, 0.1644, 0.4785, 0.06974, 0.54, 0.06974, 0.54, 0.1137, 0.54, 0.06974, 0.5913, 0.06974, 0.5913, 0.1137, 0.54, 0.1644, 0.54, 0.2149, 0.4785, 0.2149, 0.54, 0.2149, 0.54, 0.2583, 0.4785, 0.2583, 0.5913, 0.1644, 0.5913, 0.2149, 0.54, 0.2149, 0.54, 0.2149, 0.5913, 0.2149, 0.5913, 0.2583, 0.4785, 0.2149, 0.4169, 0.2149, 0.4169, 0.1644, 0.4169, 0.1644, 0.4169, 0.2149, 0.3656, 0.2149, 0.4785, 0.2583, 0.4169, 0.2583, 0.4169, 0.2149, 0.4169, 0.2583, 0.3656, 0.2583, 0.3656, 0.2149, 0.4169, 0.1644, 0.4169, 0.1137, 0.4785, 0.1137, 0.4785, 0.1137, 0.4169, 0.1137, 0.4169, 0.06974, 0.3656, 0.1644, 0.3656, 0.1137, 0.4169, 0.1137, 0.3656, 0.1137, 0.3656, 0.06974, 0.4169, 0.06974, 0.6037, 0.7243, 0.5848, 0.7243, 0.5848, 0.7751, 0.6037, 0.6804, 0.5848, 0.6804, 0.5848, 0.7243, 0.5848, 0.7751, 0.5848, 0.8256, 0.6037, 0.8256, 0.5848, 0.8256, 0.5848, 0.8689, 0.6037, 0.8689, 0.6375, 0.2149, 0.6221, 0.2149, 0.6221, 0.1644, 0.6221, 0.2149, 0.5913, 0.2149, 0.5913, 0.1644, 0.6375, 0.2583, 0.6221, 0.2583, 0.6221, 0.2149, 0.6221, 0.2583, 0.5913, 0.2583, 0.5913, 0.2149, 0.6221, 0.1644, 0.6221, 0.1137, 0.6375, 0.1137, 0.6221, 0.1137, 0.6221, 0.06974, 0.6375, 0.06974, 0.5913, 0.1644, 0.5913, 0.1137, 0.6221, 0.1137, 0.5913, 0.1137, 0.5913, 0.06974, 0.6221, 0.06974, 0.4785, 0.4292, 0.4169, 0.4292, 0.4169, 0.4799, 0.4169, 0.4292, 0.3656, 0.4292, 0.3656, 0.4799, 0.4785, 0.3852, 0.4169, 0.3852, 0.4169, 0.4292, 0.4169, 0.3852, 0.3656, 0.3852, 0.3656, 0.4292, 0.4169, 0.4799, 0.4169, 0.5304, 0.4785, 0.5304, 0.4169, 0.5304, 0.4169, 0.5738, 0.4785, 0.5738, 0.3656, 0.4799, 0.3656, 0.5304, 0.4169, 0.5304, 0.3656, 0.5304, 0.3656, 0.5738, 0.4169, 0.5738, 0.4785, 0.5304, 0.54, 0.5304, 0.54, 0.4799, 0.54, 0.5304, 0.5913, 0.5304, 0.5913, 0.4799, 0.4785, 0.5738, 0.54, 0.5738, 0.54, 0.5304, 0.54, 0.5738, 0.5913, 0.5738, 0.5913, 0.5304, 0.54, 0.4799, 0.54, 0.4292, 0.4785, 0.4292, 0.54, 0.4292, 0.54, 0.3852, 0.4785, 0.3852, 0.5913, 0.4799, 0.5913, 0.4292, 0.54, 0.4292, 0.5913, 0.4292, 0.5913, 0.3852, 0.54, 0.3852, 0.4785, 0.3358, 0.4785, 0.325, 0.4249, 0.3254, 0.4189, 0.336, 0.4249, 0.3254, 0.3801, 0.3259, 0.4189, 0.336, 0.4169, 0.355, 0.4785, 0.355, 0.4169, 0.355, 0.4169, 0.3852, 0.4785, 0.3852, 0.3692, 0.3361, 0.3656, 0.355, 0.4169, 0.355, 0.3656, 0.355, 0.3656, 0.3852, 0.4169, 0.3852, 0.4785, 0.355, 0.54, 0.355, 0.538, 0.336, 0.54, 0.355, 0.5913, 0.355, 0.5877, 0.3361, 0.4785, 0.3852, 0.54, 0.3852, 0.54, 0.355, 0.54, 0.3852, 0.5913, 0.3852, 0.5913, 0.355, 0.4785, 0.3358, 0.538, 0.336, 0.532, 0.3254, 0.538, 0.336, 0.5877, 0.3361, 0.5768, 0.3259, 0.005457, 0.6176, 0.02042, 0.6174, 0.01586, 0.5987, 0.01586, 0.5987, 0.01586, 0.569, 0.0004697, 0.569, 0.02042, 0.6174, 0.05027, 0.6173, 0.04664, 0.5987, 0.04664, 0.5987, 0.04664, 0.569, 0.01586, 0.569, 0.5848, 0.6309, 0.5848, 0.6502, 0.6037, 0.6502, 0.5848, 0.6502, 0.5848, 0.6804, 0.6037, 0.6804, 0.555, 0.6309, 0.555, 0.6502, 0.5848, 0.6502, 0.6325, 0.02028, 0.6375, 0.03953, 0.6221, 0.03953, 0.6175, 0.02046, 0.6221, 0.03953, 0.5913, 0.03953, 0.6375, 0.06974, 0.6221, 0.06974, 0.6221, 0.03953, 0.6221, 0.06974, 0.5913, 0.06974, 0.5913, 0.03953, 0.6175, 0.02046, 0.6038, 0.009928, 0.6175, 0.009229, 0.0341, 0.6277, 0.06117, 0.6272, 0.05027, 0.6173, 0.5877, 0.02057, 0.5768, 0.01039, 0.6038, 0.009928, 0.4785, 0.02034, 0.4785, 0.009462, 0.532, 0.009928, 0.538, 0.02046, 0.532, 0.009928, 0.5768, 0.01039, 0.538, 0.02046, 0.54, 0.03953, 0.4785, 0.03953, 0.54, 0.03953, 0.54, 0.06974, 0.4785, 0.06974, 0.5877, 0.02057, 0.5913, 0.03953, 0.54, 0.03953, 0.5913, 0.03953, 0.5913, 0.06974, 0.54, 0.06974, 0.4785, 0.03953, 0.4169, 0.03953, 0.4189, 0.02046, 0.4169, 0.03953, 0.3656, 0.03953, 0.3692, 0.02057, 0.4785, 0.06974, 0.4169, 0.06974, 0.4169, 0.03953, 0.4169, 0.06974, 0.3656, 0.06974, 0.3656, 0.03953, 0.4785, 0.02034, 0.4189, 0.02046, 0.4249, 0.009928, 0.4189, 0.02046, 0.3692, 0.02057, 0.3801, 0.01039, 0.3135, 0.3334, 0.2986, 0.3336, 0.3031, 0.352, 0.3031, 0.352, 0.3031, 0.3815, 0.3185, 0.3815, 0.2986, 0.3336, 0.2687, 0.3337, 0.2723, 0.352, 0.2723, 0.352, 0.2723, 0.3815, 0.3031, 0.3815, 0.2857, 0.6477, 0.2664, 0.6477, 0.2664, 0.629, 0.2664, 0.629, 0.2664, 0.6477, 0.2362, 0.6477, 0.2857, 0.6772, 0.2664, 0.6772, 0.2664, 0.6477, 0.2664, 0.6772, 0.2362, 0.6772, 0.2362, 0.6477, 0.3244, 0.3358, 0.3194, 0.355, 0.3348, 0.355, 0.3394, 0.336, 0.3348, 0.355, 0.3656, 0.355, 0.3194, 0.3852, 0.3348, 0.3852, 0.3348, 0.355, 0.3348, 0.3852, 0.3656, 0.3852, 0.3656, 0.355, 0.3394, 0.336, 0.3531, 0.3254, 0.3394, 0.3247, 0.2849, 0.3236, 0.2578, 0.3241, 0.2687, 0.3337, 0.3692, 0.3361, 0.3801, 0.3259, 0.3531, 0.3254, 0.3394, 0.009229, 0.3531, 0.009928, 0.3394, 0.02046, 0.3531, 0.009928, 0.3801, 0.01039, 0.3692, 0.02057, 0.2687, 0.6173, 0.2578, 0.6272, 0.2849, 0.6277, 0.3244, 0.02028, 0.3394, 0.02046, 0.3348, 0.03953, 0.3348, 0.03953, 0.3348, 0.06974, 0.3194, 0.06974, 0.3394, 0.02046, 0.3692, 0.02057, 0.3656, 0.03953, 0.3656, 0.03953, 0.3656, 0.06974, 0.3348, 0.06974, 0.2664, 0.9133, 0.2664, 0.8944, 0.2857, 0.8944, 0.2857, 0.8944, 0.2664, 0.8944, 0.2664, 0.8646, 0.2362, 0.9133, 0.2362, 0.8944, 0.2664, 0.8944, 0.2664, 0.8944, 0.2362, 0.8944, 0.2362, 0.8646, 0.3135, 0.6176, 0.3185, 0.5987, 0.3031, 0.5987, 0.2986, 0.6174, 0.3031, 0.5987, 0.2723, 0.5987, 0.3185, 0.569, 0.3031, 0.569, 0.3031, 0.5987, 0.3031, 0.569, 0.2723, 0.569, 0.2723, 0.5987, 0.01586, 0.4751, 0.01586, 0.4249, 0.0004697, 0.4249, 0.0004697, 0.4249, 0.01586, 0.4249, 0.01586, 0.3815, 0.04664, 0.4751, 0.04664, 0.4249, 0.01586, 0.4249, 0.04664, 0.4249, 0.04664, 0.3815, 0.01586, 0.3815, 0.4109, 0.6309, 0.4109, 0.6502, 0.4612, 0.6502, 0.3676, 0.6309, 0.3676, 0.6502, 0.4109, 0.6502, 0.4612, 0.6502, 0.5115, 0.6502, 0.5115, 0.6309, 0.5115, 0.6502, 0.555, 0.6502, 0.555, 0.6309, 0.0004697, 0.5255, 0.01586, 0.5255, 0.01586, 0.4751, 0.01586, 0.5255, 0.04664, 0.5255, 0.04664, 0.4751, 0.0004697, 0.569, 0.01586, 0.569, 0.01586, 0.5255, 0.01586, 0.569, 0.04664, 0.569, 0.04664, 0.5255, 0.3194, 0.1137, 0.3348, 0.1137, 0.3348, 0.1644, 0.3348, 0.1137, 0.3656, 0.1137, 0.3656, 0.1644, 0.3194, 0.06974, 0.3348, 0.06974, 0.3348, 0.1137, 0.3348, 0.06974, 0.3656, 0.06974, 0.3656, 0.1137, 0.3348, 0.1644, 0.3348, 0.2149, 0.3194, 0.2149, 0.3348, 0.2149, 0.3348, 0.2583, 0.3194, 0.2583, 0.3656, 0.1644, 0.3656, 0.2149, 0.3348, 0.2149, 0.3348, 0.2149, 0.3656, 0.2149, 0.3656, 0.2583, 0.09099, 0.9133, 0.09099, 0.8944, 0.1415, 0.8944, 0.09099, 0.8944, 0.09099, 0.8646, 0.1415, 0.8646, 0.04766, 0.9133, 0.04766, 0.8944, 0.09099, 0.8944, 0.04766, 0.8944, 0.04766, 0.8646, 0.09099, 0.8646, 0.1415, 0.9133, 0.1415, 0.8944, 0.1922, 0.8944, 0.1922, 0.9133, 0.1922, 0.8944, 0.2362, 0.8944, 0.1415, 0.8646, 0.1922, 0.8646, 0.1922, 0.8944, 0.1922, 0.8646, 0.2362, 0.8646, 0.2362, 0.8944, 0.1595, 0.3031, 0.1595, 0.3136, 0.1059, 0.3132, 0.09993, 0.3029, 0.1059, 0.3132, 0.06117, 0.3127, 0.09993, 0.3029, 0.09793, 0.2843, 0.1595, 0.2843, 0.09793, 0.2843, 0.09793, 0.2545, 0.1595, 0.2545, 0.05027, 0.3028, 0.04664, 0.2843, 0.09793, 0.2843, 0.04664, 0.2843, 0.04664, 0.2545, 0.09793, 0.2545, 0.1595, 0.2843, 0.221, 0.2843, 0.219, 0.3029, 0.221, 0.2843, 0.2723, 0.2843, 0.2687, 0.3028, 0.1595, 0.2545, 0.221, 0.2545, 0.221, 0.2843, 0.221, 0.2545, 0.2723, 0.2545, 0.2723, 0.2843, 0.1595, 0.3031, 0.219, 0.3029, 0.2131, 0.3132, 0.219, 0.3029, 0.2687, 0.3028, 0.2578, 0.3127, 0.1595, 0.4249, 0.09793, 0.4249, 0.09793, 0.4751, 0.09793, 0.4249, 0.04664, 0.4249, 0.04664, 0.4751, 0.1595, 0.3815, 0.09793, 0.3815, 0.09793, 0.4249, 0.09793, 0.3815, 0.04664, 0.3815, 0.04664, 0.4249, 0.09793, 0.4751, 0.09793, 0.5255, 0.1595, 0.5255, 0.09793, 0.5255, 0.09793, 0.569, 0.1595, 0.569, 0.04664, 0.4751, 0.04664, 0.5255, 0.09793, 0.5255, 0.04664, 0.5255, 0.04664, 0.569, 0.09793, 0.569, 0.1595, 0.5255, 0.221, 0.5255, 0.221, 0.4751, 0.221, 0.5255, 0.2723, 0.5255, 0.2723, 0.4751, 0.1595, 0.569, 0.221, 0.569, 0.221, 0.5255, 0.221, 0.569, 0.2723, 0.569, 0.2723, 0.5255, 0.221, 0.4751, 0.221, 0.4249, 0.1595, 0.4249, 0.221, 0.4249, 0.221, 0.3815, 0.1595, 0.3815, 0.2723, 0.4751, 0.2723, 0.4249, 0.221, 0.4249, 0.2723, 0.4249, 0.2723, 0.3815, 0.221, 0.3815, 0.3244, 0.3054, 0.3194, 0.2874, 0.3348, 0.2874, 0.3394, 0.3053, 0.3348, 0.2874, 0.3656, 0.2874, 0.3194, 0.2583, 0.3348, 0.2583, 0.3348, 0.2874, 0.3348, 0.2874, 0.3348, 0.2583, 0.3656, 0.2583, 0.2986, 0.3139, 0.2849, 0.3132, 0.2986, 0.3029, 0.2849, 0.3132, 0.2578, 0.3127, 0.2687, 0.3028, 0.3692, 0.3052, 0.3801, 0.3143, 0.3531, 0.3146, 0.3135, 0.3031, 0.2986, 0.3029, 0.3031, 0.2843, 0.3185, 0.2843, 0.3031, 0.2843, 0.3031, 0.2545, 0.2986, 0.3029, 0.2687, 0.3028, 0.2723, 0.2843, 0.3031, 0.2843, 0.2723, 0.2843, 0.2723, 0.2545, 0.0004697, 0.8944, 0.01851, 0.8944, 0.01851, 0.9133, 0.01851, 0.8944, 0.04766, 0.8944, 0.04766, 0.9133, 0.0004697, 0.8646, 0.01851, 0.8646, 0.01851, 0.8944, 0.01851, 0.8646, 0.04766, 0.8646, 0.04766, 0.8944, 0.4612, 0.8981, 0.4109, 0.8981, 0.4109, 0.9161, 0.4109, 0.8981, 0.3676, 0.8981, 0.3676, 0.9161, 0.0004697, 0.1104, 0.01586, 0.1104, 0.01586, 0.1606, 0.01586, 0.1104, 0.04664, 0.1104, 0.04664, 0.1606, 0.0004697, 0.06703, 0.01586, 0.06703, 0.01586, 0.1104, 0.01586, 0.1104, 0.01586, 0.06703, 0.04664, 0.06703, 0.01586, 0.1606, 0.01586, 0.211, 0.0004697, 0.211, 0.01586, 0.211, 0.01586, 0.2545, 0.0004697, 0.2545, 0.04664, 0.1606, 0.04664, 0.211, 0.01586, 0.211, 0.04664, 0.211, 0.04664, 0.2545, 0.01586, 0.2545, 0.5115, 0.9161, 0.5115, 0.8981, 0.4612, 0.8981, 0.555, 0.9161, 0.555, 0.8981, 0.5115, 0.8981, 0.6325, 0.6209, 0.6375, 0.6029, 0.6221, 0.6029, 0.6175, 0.6208, 0.6221, 0.6029, 0.5913, 0.6029, 0.6375, 0.6029, 0.6375, 0.5738, 0.6221, 0.5738, 0.6221, 0.5738, 0.5913, 0.5738, 0.5913, 0.6029, 0.02042, 0.008505, 0.0341, 0.009146, 0.02042, 0.01911, 0.0341, 0.009146, 0.06117, 0.009574, 0.05027, 0.01921, 0.5877, 0.6207, 0.5768, 0.6298, 0.6038, 0.6301, 0.005457, 0.01895, 0.02042, 0.01911, 0.01586, 0.03751, 0.0004697, 0.03751, 0.01586, 0.03751, 0.01586, 0.06703, 0.02042, 0.01911, 0.05027, 0.01921, 0.04664, 0.03751, 0.04664, 0.03751, 0.04664, 0.06703, 0.01586, 0.06703, 0.3381, 0.9161, 0.3381, 0.8981, 0.3194, 0.8981, 0.3381, 0.8981, 0.3381, 0.8689, 0.3194, 0.8689, 0.3381, 0.9161, 0.3676, 0.9161, 0.3676, 0.8981, 0.1595, 0.3335, 0.1595, 0.3232, 0.1059, 0.3236, 0.09993, 0.3336, 0.1059, 0.3236, 0.06117, 0.3241, 0.09993, 0.3336, 0.09793, 0.352, 0.1595, 0.352, 0.09793, 0.352, 0.09793, 0.3815, 0.1595, 0.3815, 0.05027, 0.3337, 0.04664, 0.352, 0.09793, 0.352, 0.04664, 0.352, 0.04664, 0.3815, 0.09793, 0.3815, 0.1595, 0.352, 0.221, 0.352, 0.219, 0.3336, 0.221, 0.352, 0.2723, 0.352, 0.2687, 0.3337, 0.1595, 0.3815, 0.221, 0.3815, 0.221, 0.352, 0.221, 0.3815, 0.2723, 0.3815, 0.2723, 0.352, 0.1595, 0.3335, 0.219, 0.3336, 0.2131, 0.3236, 0.219, 0.3336, 0.2687, 0.3337, 0.2578, 0.3241, 0.6375, 0.4799, 0.6375, 0.4292, 0.6221, 0.4292, 0.6221, 0.4292, 0.5913, 0.4292, 0.5913, 0.4799, 0.6375, 0.3852, 0.6221, 0.3852, 0.6221, 0.4292, 0.6221, 0.3852, 0.5913, 0.3852, 0.5913, 0.4292, 0.6221, 0.4799, 0.6221, 0.5304, 0.6375, 0.5304, 0.6221, 0.5304, 0.6221, 0.5738, 0.6375, 0.5738, 0.5913, 0.4799, 0.5913, 0.5304, 0.6221, 0.5304, 0.5913, 0.5304, 0.5913, 0.5738, 0.6221, 0.5738, 0.3194, 0.8256, 0.3381, 0.8256, 0.3381, 0.7751, 0.3194, 0.8689, 0.3381, 0.8689, 0.3381, 0.8256, 0.3381, 0.7751, 0.3381, 0.7243, 0.3194, 0.7243, 0.3381, 0.7243, 0.3381, 0.6804, 0.3194, 0.6804, 0.6175, 0.3247, 0.6038, 0.3254, 0.6175, 0.336, 0.6038, 0.3254, 0.5768, 0.3259, 0.5877, 0.3361, 0.05027, 0.3337, 0.06117, 0.3241, 0.0341, 0.3236, 0.6325, 0.3358, 0.6175, 0.336, 0.6221, 0.355, 0.6221, 0.355, 0.6221, 0.3852, 0.6375, 0.3852, 0.6175, 0.336, 0.5877, 0.3361, 0.5913, 0.355, 0.5913, 0.355, 0.5913, 0.3852, 0.6221, 0.3852, 0.3194, 0.6502, 0.3381, 0.6502, 0.3381, 0.6309, 0.3381, 0.6309, 0.3381, 0.6502, 0.3676, 0.6502, 0.3194, 0.6502, 0.3194, 0.6804, 0.3381, 0.6804, 0.005457, 0.3334, 0.0004697, 0.352, 0.01586, 0.352, 0.02042, 0.3336, 0.01586, 0.352, 0.04664, 0.352, 0.0004697, 0.3815, 0.01586, 0.3815, 0.01586, 0.352, 0.01586, 0.352, 0.01586, 0.3815, 0.04664, 0.3815, 0.3031, 0.4751, 0.3031, 0.5255, 0.3185, 0.5255, 0.3031, 0.5255, 0.3031, 0.569, 0.3185, 0.569, 0.2723, 0.4751, 0.2723, 0.5255, 0.3031, 0.5255, 0.2723, 0.5255, 0.2723, 0.569, 0.3031, 0.569, 0.2857, 0.8211, 0.2664, 0.8211, 0.2664, 0.7708, 0.2664, 0.8211, 0.2362, 0.8211, 0.2362, 0.7708, 0.2857, 0.8646, 0.2664, 0.8646, 0.2664, 0.8211, 0.2664, 0.8646, 0.2362, 0.8646, 0.2362, 0.8211, 0.2857, 0.7708, 0.2664, 0.7708, 0.2664, 0.7205, 0.2857, 0.7205, 0.2664, 0.7205, 0.2664, 0.6772, 0.2362, 0.7708, 0.2362, 0.7205, 0.2664, 0.7205, 0.2664, 0.7205, 0.2362, 0.7205, 0.2362, 0.6772, 0.3185, 0.4249, 0.3031, 0.4249, 0.3031, 0.4751, 0.3031, 0.4751, 0.3031, 0.4249, 0.2723, 0.4249, 0.3185, 0.3815, 0.3031, 0.3815, 0.3031, 0.4249, 0.3031, 0.3815, 0.2723, 0.3815, 0.2723, 0.4249, 0.1922, 0.7708, 0.1922, 0.8211, 0.1415, 0.8211, 0.1922, 0.8211, 0.1922, 0.8646, 0.1415, 0.8646, 0.1922, 0.7708, 0.2362, 0.7708, 0.2362, 0.8211, 0.2362, 0.8211, 0.2362, 0.8646, 0.1922, 0.8646, 0.1415, 0.8211, 0.09099, 0.8211, 0.09099, 0.7708, 0.09099, 0.8211, 0.04766, 0.8211, 0.04766, 0.7708, 0.1415, 0.8646, 0.09099, 0.8646, 0.09099, 0.8211, 0.09099, 0.8646, 0.04766, 0.8646, 0.04766, 0.8211, 0.09099, 0.7708, 0.09099, 0.7205, 0.1415, 0.7205, 0.09099, 0.7205, 0.09099, 0.6772, 0.1415, 0.6772, 0.04766, 0.7708, 0.04766, 0.7205, 0.09099, 0.7205, 0.04766, 0.7205, 0.04766, 0.6772, 0.09099, 0.6772, 0.1415, 0.7205, 0.1922, 0.7205, 0.1922, 0.7708, 0.1922, 0.7708, 0.1922, 0.7205, 0.2362, 0.7205, 0.1415, 0.6772, 0.1922, 0.6772, 0.1922, 0.7205, 0.1922, 0.6772, 0.2362, 0.6772, 0.2362, 0.7205, 0.1595, 0.211, 0.09793, 0.211, 0.09793, 0.1606, 0.09793, 0.211, 0.04664, 0.211, 0.04664, 0.1606, 0.1595, 0.2545, 0.09793, 0.2545, 0.09793, 0.211, 0.09793, 0.2545, 0.04664, 0.2545, 0.04664, 0.211, 0.09793, 0.1606, 0.09793, 0.1104, 0.1595, 0.1104, 0.09793, 0.1104, 0.09793, 0.06703, 0.1595, 0.06703, 0.04664, 0.1606, 0.04664, 0.1104, 0.09793, 0.1104, 0.04664, 0.1104, 0.04664, 0.06703, 0.09793, 0.06703, 0.1595, 0.1104, 0.221, 0.1104, 0.221, 0.1606, 0.221, 0.1104, 0.2723, 0.1104, 0.2723, 0.1606, 0.1595, 0.1104, 0.1595, 0.06703, 0.221, 0.06703, 0.221, 0.06703, 0.2723, 0.06703, 0.2723, 0.1104, 0.221, 0.1606, 0.221, 0.211, 0.1595, 0.211, 0.1595, 0.211, 0.221, 0.211, 0.221, 0.2545, 0.2723, 0.1606, 0.2723, 0.211, 0.221, 0.211, 0.221, 0.211, 0.2723, 0.211, 0.2723, 0.2545, 0.01851, 0.7708, 0.01851, 0.8211, 0.0004697, 0.8211, 0.01851, 0.8211, 0.01851, 0.8646, 0.0004697, 0.8646, 0.04766, 0.7708, 0.04766, 0.8211, 0.01851, 0.8211, 0.04766, 0.8211, 0.04766, 0.8646, 0.01851, 0.8646, 0.3185, 0.211, 0.3031, 0.211, 0.3031, 0.1606, 0.3031, 0.211, 0.2723, 0.211, 0.2723, 0.1606, 0.3185, 0.2545, 0.3031, 0.2545, 0.3031, 0.211, 0.3031, 0.2545, 0.2723, 0.2545, 0.2723, 0.211, 0.3031, 0.1606, 0.3031, 0.1104, 0.3185, 0.1104, 0.3031, 0.1104, 0.3031, 0.06703, 0.3185, 0.06703, 0.2723, 0.1606, 0.2723, 0.1104, 0.3031, 0.1104, 0.2723, 0.1104, 0.2723, 0.06703, 0.3031, 0.06703, 0.0004697, 0.7205, 0.01851, 0.7205, 0.01851, 0.7708, 0.01851, 0.7205, 0.04766, 0.7205, 0.04766, 0.7708, 0.0004697, 0.6772, 0.01851, 0.6772, 0.01851, 0.7205, 0.01851, 0.6772, 0.04766, 0.6772, 0.04766, 0.7205, 0.7332, 0.2975, 0.7019, 0.2975, 0.7019, 0.01024, 0.8614, 0.01024, 0.8928, 0.01024, 0.8928, 0.2975, 0.7332, 0.5857, 0.7332, 0.2984, 0.7019, 0.2984, 0.8937, 0.2984, 0.8937, 0.5857, 0.925, 0.5857, 0.9254, 0.978, 0.9254, 0.9466, 0.6382, 0.9466, 0.9251, 0.6922, 0.9251, 0.7235, 0.6379, 0.7235, 0.7968, 0.2975, 0.7655, 0.2975, 0.7655, 0.01024, 0.9573, 0.2975, 0.9573, 0.01024, 0.926, 0.01024, 0.6379, 0.8821, 0.9251, 0.8821, 0.9251, 0.8507, 0.7332, 0.5857, 0.7646, 0.5857, 0.7646, 0.2984, 0.9251, 0.9457, 0.6379, 0.9457, 0.6379, 0.9143, 0.7332, 0.2975, 0.7332, 0.01024, 0.7646, 0.01024, 0.9261, 0.9158, 0.9261, 0.6285, 0.9574, 0.6285, 0.9573, 0.2984, 0.9573, 0.5857, 0.926, 0.5857, 0.9583, 0.2975, 0.9583, 0.01024, 0.9896, 0.01024, 0.9897, 0.9158, 0.9583, 0.9158, 0.9583, 0.6285, 0.9251, 0.7548, 0.6379, 0.7548, 0.6379, 0.7235, 0.7968, 0.2984, 0.7655, 0.2984, 0.7655, 0.5857, 0.9251, 0.8185, 0.9251, 0.7871, 0.6379, 0.7871, 0.925, 0.01024, 0.925, 0.2975, 0.8937, 0.2975, 0.8614, 0.2984, 0.8614, 0.5857, 0.8927, 0.5857, 0.9251, 0.883, 0.9251, 0.9143, 0.6379, 0.9143, 0.7968, 0.2975, 0.7968, 0.01024, 0.8282, 0.01024, 0.6379, 0.8507, 0.9251, 0.8507, 0.9251, 0.8194, 0.9251, 0.7871, 0.9251, 0.7558, 0.6379, 0.7558, 0.8291, 0.5857, 0.8605, 0.5857, 0.8605, 0.2984, 0.9582, 0.5857, 0.9896, 0.5857, 0.9896, 0.2984, 0.6379, 0.6285, 0.9251, 0.6285, 0.9251, 0.6599, 0.6379, 0.6912, 0.6379, 0.6599, 0.9251, 0.6599, 0.7968, 0.2984, 0.7968, 0.5857, 0.8282, 0.5857, 0.8291, 0.01024, 0.8291, 0.2975, 0.8605, 0.2975, 0.7019, 0.5866, 0.7019, 0.6179, 0.9891, 0.618])
me_cube_001.materials.append(mat_material)
me_cube_001.use_remesh_preserve_volume = False
me_cube_001.use_remesh_preserve_attributes = False
me_cube_001.use_mirror_vertex_groups = False
me_cube_001.use_paint_bone_selection = False
me_cube_001.use_paint_mask = True
me_cube_001.update()

# ---- objects
ob_lamp = bpy.data.objects.new('Lamp', light_lamp)
ob_camera = bpy.data.objects.new('Camera', cam_camera)
ob_body = bpy.data.objects.new('Body', me_cube_001)

# ---- transforms, parenting, visibility, modifiers, constraints
ob_lamp.location = (4.076, 1.005, 5.904)
ob_lamp.rotation_euler = (0.6503, 0.05522, 1.866)
ob_lamp.lock_rotations_4d = False
ob_lamp.empty_display_type = 'ARROWS'
ob_lamp.color = (0.0, 0.0, 0.0, 0.0)
ob_lamp.hide_viewport = True
ob_lamp.lineart.crease_threshold = 0.0
ob_camera.location = (7.481, -6.508, 5.344)
ob_camera.rotation_euler = (1.109, 0.0, 0.8149)
ob_camera.lock_rotations_4d = False
ob_camera.empty_display_type = 'ARROWS'
ob_camera.color = (0.0, 0.0, 0.0, 0.0)
ob_camera.hide_viewport = True
ob_camera.display_type = 'WIRE'
ob_camera.lineart.crease_threshold = 0.0
ob_body.location = (0.0, 0.0, 0.0)
ob_body.lineart.crease_threshold = 0.0

# ---- collection membership
col_collection_1.objects.link(ob_lamp)
col_collection_1.objects.link(ob_camera)
col_collection_3.objects.link(ob_body)

# ---- scene / render settings (as saved in the file)
scene.camera = ob_camera
scene.frame_start = 1; scene.frame_end = 250; scene.frame_set(1)
scene.render.engine = 'BLENDER_EEVEE_NEXT'
scene.render.resolution_percentage = 50
scene.render.dither_intensity = 0.0
scene.cycles.use_denoising = False
scene.cycles.samples = 128
scene.cycles.sampling_pattern = 'TABULATED_SOBOL'
scene.cycles.use_adaptive_sampling = False
scene.cycles.use_light_tree = False
scene.cycles.blur_glossy = 0.0
scene.cycles.sample_clamp_indirect = 0.0
scene.view_settings.view_transform = 'Standard'
bpy.context.view_layer.update()

